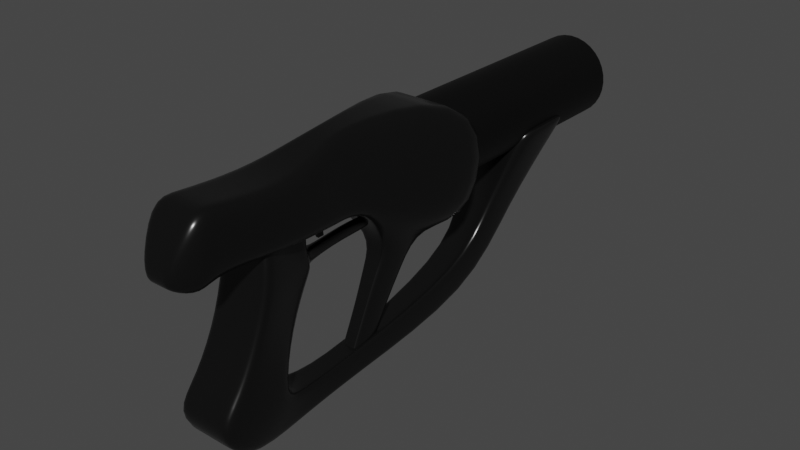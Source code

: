 # Source: arma_alien.blend  (saved by Blender 3.6.11; exported with 4.5.12 LTS)
import bpy
from mathutils import Matrix  # noqa: F401  (used for matrix-valued properties, if any)

bpy.ops.wm.read_factory_settings(use_empty=True)
scene = bpy.context.scene
scene.name = 'Scene'

# ---- collections
col_collection = bpy.data.collections.new('Collection'); scene.collection.children.link(col_collection)

# ---- materials (node trees are filled in below, after node groups)
mat_material = bpy.data.materials.new('Material')
mat_material.use_transparent_shadow = False
mat_material_001 = bpy.data.materials.new('Material.001')
mat_material_001.use_transparent_shadow = False
mat_material_002 = bpy.data.materials.new('Material.002')
mat_material_002.use_transparent_shadow = False

# ---- node groups
ng_auto_smooth = bpy.data.node_groups.new('Auto Smooth', 'GeometryNodeTree')
_s = ng_auto_smooth.interface.new_socket(name='Geometry', in_out='OUTPUT', socket_type='NodeSocketGeometry')
_s = ng_auto_smooth.interface.new_socket(name='Geometry', in_out='INPUT', socket_type='NodeSocketGeometry')
_s = ng_auto_smooth.interface.new_socket(name='Angle', in_out='INPUT', socket_type='NodeSocketFloat')
_s.subtype = 'ANGLE'
_s.min_value = 0.0
_s.max_value = 3.142
ng_auto_smooth.is_modifier = True
_N = ng_auto_smooth.nodes; _L = ng_auto_smooth.links
n0 = _N.new('NodeGroupOutput'); n0.name = 'Group Output'; n0.location = (480, -100)
n1 = _N.new('NodeGroupInput'); n1.name = 'Group Input'; n1.location = (-420, -300)
n2 = _N.new('NodeGroupInput'); n2.name = 'Group Input.001'; n2.location = (-60, -100)
n3 = _N.new('GeometryNodeSetShadeSmooth'); n3.name = 'Set Shade Smooth'; n3.location = (120, -100)
n3.domain = 'EDGE'
n4 = _N.new('GeometryNodeSetShadeSmooth'); n4.name = 'Set Shade Smooth.001'; n4.location = (300, -100)
n5 = _N.new('GeometryNodeInputMeshEdgeAngle'); n5.name = 'Edge Angle'; n5.location = (-420, -220)
n6 = _N.new('GeometryNodeInputEdgeSmooth'); n6.name = 'Is Edge Smooth'; n6.location = (-60, -160)
n7 = _N.new('GeometryNodeInputShadeSmooth'); n7.name = 'Is Face Smooth'; n7.location = (-240, -340)
n8 = _N.new('FunctionNodeBooleanMath'); n8.name = 'Boolean Math'; n8.location = (-60, -220)
n9 = _N.new('FunctionNodeCompare'); n9.name = 'Compare'; n9.location = (-240, -180)
n9.operation = 'LESS_EQUAL'
_L.new(n5.outputs[0], n9.inputs[0])
_L.new(n4.outputs[0], n0.inputs[0])
_L.new(n1.outputs[1], n9.inputs[1])
_L.new(n9.outputs[0], n8.inputs[0])
_L.new(n7.outputs[0], n8.inputs[1])
_L.new(n2.outputs[0], n3.inputs[0])
_L.new(n6.outputs[0], n3.inputs[1])
_L.new(n3.outputs[0], n4.inputs[0])
_L.new(n8.outputs[0], n3.inputs[2])
n0.is_active_output = True

# ---- material node trees
mat_material.use_nodes = True; mat_material.node_tree.nodes.clear()
_N = mat_material.node_tree.nodes; _L = mat_material.node_tree.links
n0 = _N.new('ShaderNodeBsdfPrincipled'); n0.name = 'Principled BSDF'; n0.location = (10, 300)
n0.distribution = 'GGX'
n0.subsurface_method = 'RANDOM_WALK_SKIN'
n0.inputs[0].default_value = (0.003936, 0.003936, 0.003936, 1.0)
n0.inputs[2].default_value = 0.2409
n0.inputs[3].default_value = 1.45
n0.inputs[27].default_value = (0.0, 0.0, 0.0, 1.0)
n0.inputs[28].default_value = 1.0
n1 = _N.new('ShaderNodeOutputMaterial'); n1.name = 'Material Output'; n1.location = (300, 300)
_L.new(n0.outputs[0], n1.inputs[0])
n1.is_active_output = True
mat_material_001.use_nodes = True; mat_material_001.node_tree.nodes.clear()
_N = mat_material_001.node_tree.nodes; _L = mat_material_001.node_tree.links
n0 = _N.new('ShaderNodeBsdfPrincipled'); n0.name = 'Principled BSDF'; n0.location = (10, 300)
n0.distribution = 'GGX'
n0.subsurface_method = 'RANDOM_WALK_SKIN'
n0.inputs[0].default_value = (0.0, 0.0, 0.0, 1.0)
n0.inputs[3].default_value = 1.45
n0.inputs[27].default_value = (0.0, 0.0, 0.0, 1.0)
n0.inputs[28].default_value = 1.0
n1 = _N.new('ShaderNodeOutputMaterial'); n1.name = 'Material Output'; n1.location = (300, 300)
_L.new(n0.outputs[0], n1.inputs[0])
n1.is_active_output = True
mat_material_002.use_nodes = True; mat_material_002.node_tree.nodes.clear()
_N = mat_material_002.node_tree.nodes; _L = mat_material_002.node_tree.links
n0 = _N.new('ShaderNodeBsdfPrincipled'); n0.name = 'Principled BSDF'; n0.location = (10, 300)
n0.distribution = 'GGX'
n0.subsurface_method = 'RANDOM_WALK_SKIN'
n0.inputs[0].default_value = (0.0, 0.0, 0.0, 1.0)
n0.inputs[3].default_value = 1.45
n0.inputs[13].default_value = 0.3455
n0.inputs[27].default_value = (0.0, 0.0, 0.0, 1.0)
n0.inputs[28].default_value = 44.1
n1 = _N.new('ShaderNodeOutputMaterial'); n1.name = 'Material Output'; n1.location = (300, 300)
_L.new(n0.outputs[0], n1.inputs[0])
n1.is_active_output = True

# ---- world
world_world = bpy.data.worlds.new('World'); scene.world = world_world
world_world.use_nodes = True; world_world.node_tree.nodes.clear()
_N = world_world.node_tree.nodes; _L = world_world.node_tree.links
n0 = _N.new('ShaderNodeOutputWorld'); n0.name = 'World Output'; n0.location = (300, 300)
n1 = _N.new('ShaderNodeBackground'); n1.name = 'Background'; n1.location = (10, 300)
n1.inputs[0].default_value = (0.05088, 0.05088, 0.05088, 1.0)
_L.new(n1.outputs[0], n0.inputs[0])
n0.is_active_output = True
world_world.color = (0.05088, 0.05088, 0.05088)
world_world.use_sun_shadow = False
world_world.sun_shadow_jitter_overblur = 0.0

# ---- meshes
me_cube_002 = bpy.data.meshes.new('Cube.002')
me_cube_002.from_pydata([(-0.35, -3.287, -0.3192), (-0.35, -2.954, 0.2965), (-0.35, -2.671, -0.6522), (-0.127, -2.338, -0.03648), (0.35, -3.287, -0.3192), (0.35, -2.954, 0.2965), (0.35, -2.671, -0.6522), (0.1186, -2.338, -0.03648), (-0.243, -2.79, 1.239), (-0.09723, -2.013, 0.4855), (0.2378, -2.79, 1.239), (0.08658, -2.013, 0.4855), (-0.35, -3.579, -0.5671), (-0.35, -3.272, -1.102), (0.35, -3.579, -0.5671), (0.35, -3.272, -1.102), (-0.1672, -2.293, -0.8264), (0.1672, -2.293, -0.8264), (-0.1672, -2.397, -1.17), (0.1672, -2.397, -1.17), (-0.1285, -1.514, -0.8176), (0.1285, -1.514, -0.8176), (-0.1285, -1.513, -1.093), (0.1285, -1.513, -1.093), (-0.206, 0.4071, -0.4957), (0.206, 0.4071, -0.4957), (-0.206, 0.5596, -0.9103), (0.206, 0.5596, -0.9103), (-0.2132, 0.8598, 0.1238), (0.2132, 0.8598, 0.1238), (-0.2132, 1.299, -0.004657), (0.2132, 1.299, -0.004657), (-0.5575, 1.115, 1.066), (0.5668, 1.115, 1.066), (-0.5575, 1.955, 1.095), (0.5668, 1.955, 1.095), (-0.1813, -2.539, 1.218), (-0.1813, -2.137, 0.7597), (0.1813, -2.539, 1.218), (0.1813, -2.242, 0.8792), (-0.1194, -2.307, 1.231), (-0.1194, -2.012, 1.23), (0.1194, -2.307, 1.231), (0.1194, -2.012, 1.23), (-0.376, -2.815, 0.9091), (-0.09611, -2.026, 0.4651), (0.376, -2.815, 0.9091), (0.08545, -2.026, 0.4651), (-0.3321, -3.362, 1.066), (-0.3321, -3.362, 1.739), (-0.4188, -2.524, 0.9897), (-0.4188, -2.524, 1.64), (0.3321, -3.362, 1.066), (0.3321, -3.362, 1.739), (0.4188, -2.524, 0.9897), (0.4188, -2.524, 1.64), (-0.3574, -3.564, 0.9387), (-0.3574, -3.597, 1.766), (0.3574, -3.564, 0.9387), (0.3574, -3.597, 1.766), (-0.1678, -3.798, 1.023), (-0.1678, -3.893, 1.162), (0.1678, -3.798, 1.023), (0.1678, -3.893, 1.162), (-0.4188, -1.431, 0.9897), (-0.1489, -1.431, 1.905), (0.4188, -1.431, 0.9897), (0.1489, -1.431, 1.905), (-0.7303, 0.1684, 0.3644), (-0.7303, 0.4123, 1.825), (0.7303, 0.1684, 0.3644), (0.7303, 0.4123, 1.825), (-0.1666, -0.8825, 0.357), (0.1666, -0.8825, 0.357), (-0.1666, -0.3447, 0.357), (0.1666, -0.3447, 0.357), (-0.1333, -1.044, 0.04119), (0.1333, -1.044, 0.04119), (-0.1333, -0.6283, -0.06917), (0.1333, -0.6283, -0.06917), (-0.1065, -1.215, -0.3533), (0.1065, -1.215, -0.3533), (-0.1065, -0.9087, -0.5101), (0.1065, -0.9087, -0.5101), (-0.1065, -1.489, -0.9273), (0.1065, -1.489, -0.9273), (-0.1065, -1.145, -0.934), (0.1065, -1.145, -0.934), (0.1065, -1.116, -0.8803), (-0.1065, -1.116, -0.8803), (-0.1065, -1.455, -0.8547), (0.1065, -1.455, -0.8547), (-0.533, 1.087, 0.9937), (-0.533, 1.893, 0.9976), (0.5423, 1.893, 0.9976), (0.5423, 1.087, 0.9937), (-0.2925, -2.671, -0.6522), (-0.1068, -2.338, -0.03648), (-0.2925, -3.287, -0.3192), (-0.2925, -2.954, 0.2965), (-0.08213, -2.013, 0.4855), (-0.2035, -2.79, 1.239), (-0.2925, -3.272, -1.102), (-0.2925, -3.579, -0.5671), (-0.1397, -2.293, -0.8264), (-0.1397, -2.397, -1.17), (-0.1074, -1.514, -0.8176), (-0.1074, -1.513, -1.093), (-0.1721, 0.4071, -0.4957), (-0.1721, 0.5596, -0.9103), (-0.1782, 0.8598, 0.1238), (-0.1782, 1.299, -0.004657), (-0.4651, 1.115, 1.066), (-0.4651, 1.955, 1.095), (-0.1515, -2.137, 0.7597), (-0.1515, -2.539, 1.218), (-0.09974, -2.012, 1.23), (-0.09974, -2.307, 1.231), (-0.08118, -2.026, 0.4651), (-0.3142, -2.815, 0.9091), (-0.4446, 1.087, 0.9937), (-0.4446, 1.893, 0.9976), (0.08929, -2.338, -0.03648), (0.2665, -3.287, -0.3192), (0.06464, -2.013, 0.4855), (0.2665, -3.579, -0.5671), (0.138, -2.137, 0.7597), (0.09088, -2.012, 1.23), (0.06378, -2.026, 0.4651), (0.414, 1.893, 0.9976), (0.2665, -2.671, -0.6522), (0.2665, -2.954, 0.2965), (0.1804, -2.79, 1.239), (0.2665, -3.272, -1.102), (0.1273, -2.293, -0.8264), (0.1273, -2.397, -1.17), (0.09787, -1.514, -0.8176), (0.09787, -1.513, -1.093), (0.1568, 0.4071, -0.4957), (0.1568, 0.5596, -0.9103), (0.1623, 0.8598, 0.1238), (0.1623, 1.299, -0.004657), (0.4326, 1.115, 1.066), (0.4326, 1.955, 1.095), (0.138, -2.539, 1.218), (0.09088, -2.307, 1.231), (0.2863, -2.815, 0.9091), (0.414, 1.087, 0.9937), (0.0, -2.524, 0.9897), (0.0, -2.524, 1.64), (0.0, -3.362, 1.066), (0.0, -3.362, 1.739), (0.0, -3.564, 0.9387), (0.0, -3.597, 1.766), (0.0, -3.798, 1.023), (0.0, -3.893, 1.162), (0.0, -1.431, 0.9897), (0.0, -1.431, 1.905), (0.0, 0.1684, 0.3644), (0.0, 0.4123, 1.825), (0.0, -0.8825, 0.357), (0.0, -0.3447, 0.357), (0.0, -1.044, 0.04119), (0.0, -0.6283, -0.06917), (0.0, -1.215, -0.3533), (0.0, -0.9087, -0.5101), (0.0, -1.489, -0.9273), (0.0, -1.145, -0.934), (0.0, -1.455, -0.8547), (0.0, -1.116, -0.8803), (-0.2094, -2.524, 0.9897), (-0.166, -3.362, 1.739), (-0.1787, -3.597, 1.766), (-0.08391, -3.893, 1.162), (-0.2094, -1.431, 0.9897), (-0.3651, 0.1684, 0.3644), (-0.08331, -0.8825, 0.357), (-0.08331, -0.3447, 0.357), (-0.06665, -1.044, 0.04119), (-0.06665, -0.6283, -0.06917), (-0.05326, -1.215, -0.3533), (-0.05326, -0.9087, -0.5101), (-0.05326, -1.489, -0.9273), (-0.05326, -1.145, -0.934), (-0.05326, -1.116, -0.8803), (-0.2094, -2.524, 1.64), (-0.166, -3.362, 1.066), (-0.1787, -3.564, 0.9387), (-0.08391, -3.798, 1.023), (-0.07447, -1.431, 1.905), (-0.3651, 0.4123, 1.825), (-0.05326, -1.455, -0.8547), (0.2094, -2.524, 1.64), (0.166, -3.362, 1.066), (0.1787, -3.564, 0.9387), (0.08391, -3.798, 1.023), (0.07447, -1.431, 1.905), (0.3651, 0.4123, 1.825), (0.05326, -1.455, -0.8547), (0.2094, -2.524, 0.9897), (0.166, -3.362, 1.739), (0.1787, -3.597, 1.766), (0.08391, -3.893, 1.162), (0.2094, -1.431, 0.9897), (0.3651, 0.1684, 0.3644), (0.08331, -0.8825, 0.357), (0.08331, -0.3447, 0.357), (0.06665, -1.044, 0.04119), (0.06665, -0.6283, -0.06917), (0.05326, -1.215, -0.3533), (0.05326, -0.9087, -0.5101), (0.05326, -1.489, -0.9273), (0.05326, -1.145, -0.934), (0.05326, -1.116, -0.8803), (0.4188, -1.978, 0.9897), (0.2839, -1.978, 1.773), (-0.4188, -1.978, 0.9897), (-0.2839, -1.978, 1.773), (0.0, -1.978, 1.773), (0.0, -1.978, 0.9897), (-0.1419, -1.978, 1.773), (-0.2094, -1.978, 0.9897), (0.2094, -1.978, 0.9897), (0.1419, -1.978, 1.773), (0.4188, -1.885, 0.9897), (-0.4188, -1.885, 0.9897), (0.0, -1.885, 1.795), (0.0, -1.885, 0.9897), (-0.1305, -1.885, 1.795), (-0.2094, -1.885, 0.9897), (0.2094, -1.885, 0.9897), (0.1305, -1.885, 1.795), (0.261, -1.885, 1.795), (-0.261, -1.885, 1.795), (-0.2094, -1.978, 0.9897), (0.0, -1.978, 0.9897), (0.2094, -1.978, 0.9897), (0.0, -1.885, 0.9897), (-0.2094, -1.885, 0.9897), (0.2094, -1.885, 0.9897), (-0.2094, -1.978, 0.9897), (0.0, -1.978, 0.9897), (0.2094, -1.978, 0.9897), (0.0, -1.885, 0.9897), (-0.2094, -1.885, 0.9897), (0.2094, -1.885, 0.9897), (-0.04401, -1.927, 0.5093), (-0.0877, -1.955, 0.6657), (0.0342, -1.931, 0.5119), (0.06656, -1.962, 0.6709), (-0.02645, -1.551, 0.5809), (-0.07364, -1.553, 0.7388), (0.05153, -1.557, 0.5858), (0.08016, -1.564, 0.7484), (0.01569, -0.9629, 0.5988), (-0.03151, -0.9643, 0.7567), (0.09367, -0.9686, 0.6037), (0.1223, -0.9756, 0.7663)], [], [(0, 1, 3, 2), (130, 122, 7, 6), (6, 7, 5, 4), (98, 99, 1, 0), (130, 6, 17, 134), (45, 44, 8, 9), (132, 10, 38, 144), (146, 46, 10, 132), (118, 45, 9, 100), (46, 47, 11, 10), (133, 15, 14, 125), (0, 2, 13, 12), (6, 4, 14, 15), (98, 0, 12, 103), (134, 17, 21, 136), (6, 15, 19, 17), (13, 2, 16, 18), (102, 13, 18, 105), (22, 20, 24, 26), (18, 16, 20, 22), (105, 18, 22, 107), (17, 19, 23, 21), (25, 27, 31, 29), (107, 22, 26, 109), (21, 23, 27, 25), (136, 21, 25, 138), (93, 92, 32, 34), (138, 25, 29, 140), (26, 24, 28, 30), (109, 26, 30, 111), (142, 33, 35, 143), (121, 93, 34, 113), (95, 94, 35, 33), (147, 95, 33, 142), (38, 39, 43, 42), (100, 9, 37, 114), (10, 11, 39, 38), (9, 8, 36, 37), (116, 41, 40, 117), (37, 36, 40, 41), (144, 38, 42, 145), (114, 37, 41, 116), (5, 7, 47, 46), (97, 3, 45, 118), (131, 5, 46, 146), (3, 1, 44, 45), (48, 49, 51, 50), (232, 224, 66, 67), (54, 55, 53, 52), (171, 49, 57, 172), (199, 54, 52, 193), (185, 51, 49, 171), (172, 57, 61, 173), (52, 53, 59, 58), (49, 48, 56, 57), (193, 52, 58, 194), (188, 173, 61, 60), (58, 59, 63, 62), (194, 58, 62, 195), (57, 56, 60, 61), (64, 65, 69, 68), (229, 225, 64, 174), (231, 232, 67, 196), (225, 233, 65, 64), (204, 197, 71, 70), (67, 66, 70, 71), (204, 70, 75, 206), (196, 67, 71, 197), (72, 74, 78, 76), (70, 66, 73, 75), (174, 64, 72, 176), (64, 68, 74, 72), (79, 77, 81, 83), (176, 72, 76, 178), (75, 73, 77, 79), (206, 75, 79, 208), (213, 88, 87, 212), (208, 79, 83, 210), (76, 78, 82, 80), (178, 76, 80, 180), (182, 84, 86, 183), (90, 89, 86, 84), (191, 90, 84, 182), (88, 91, 85, 87), (83, 81, 91, 88), (180, 80, 90, 191), (80, 82, 89, 90), (210, 83, 88, 213), (140, 29, 95, 147), (29, 31, 94, 95), (111, 30, 93, 121), (30, 28, 92, 93), (141, 111, 121, 129), (28, 110, 120, 92), (1, 99, 119, 44), (122, 97, 118, 128), (126, 114, 116, 127), (36, 115, 117, 40), (127, 116, 117, 145), (100, 114, 247, 246), (92, 120, 112, 32), (129, 121, 113, 143), (32, 112, 113, 34), (139, 109, 111, 141), (24, 108, 110, 28), (20, 106, 108, 24), (137, 107, 109, 139), (135, 105, 107, 137), (133, 102, 105, 135), (16, 104, 106, 20), (123, 98, 103, 125), (13, 102, 103, 12), (128, 118, 100, 124), (44, 119, 101, 8), (8, 101, 115, 36), (2, 96, 104, 16), (123, 131, 99, 98), (2, 3, 97, 96), (4, 5, 131, 123), (47, 128, 124, 11), (4, 123, 125, 14), (15, 133, 135, 19), (19, 135, 137, 23), (23, 137, 139, 27), (27, 139, 141, 31), (94, 129, 143, 35), (11, 124, 126, 39), (43, 127, 145, 42), (39, 126, 127, 43), (7, 122, 128, 47), (31, 141, 129, 94), (110, 140, 147, 120), (99, 131, 146, 119), (115, 144, 145, 117), (120, 147, 142, 112), (112, 142, 143, 113), (108, 138, 140, 110), (106, 136, 138, 108), (104, 134, 136, 106), (102, 133, 125, 103), (119, 146, 132, 101), (101, 132, 144, 115), (96, 130, 134, 104), (96, 97, 122, 130), (181, 165, 169, 184), (209, 164, 168, 198), (198, 168, 166, 211), (211, 166, 167, 212), (207, 162, 164, 209), (179, 163, 165, 181), (184, 169, 167, 183), (177, 161, 163, 179), (205, 160, 162, 207), (203, 156, 160, 205), (189, 157, 159, 190), (175, 158, 161, 177), (175, 190, 159, 158), (228, 226, 157, 189), (230, 227, 156, 203), (187, 152, 154, 188), (195, 202, 155, 154), (186, 150, 152, 187), (201, 153, 155, 202), (192, 149, 151, 200), (170, 148, 150, 186), (200, 151, 153, 201), (50, 170, 186, 48), (48, 186, 187, 56), (56, 187, 188, 60), (233, 228, 189, 65), (68, 69, 190, 175), (68, 175, 177, 74), (65, 189, 190, 69), (74, 177, 179, 78), (89, 184, 183, 86), (78, 179, 181, 82), (82, 181, 184, 89), (164, 180, 191, 168), (168, 191, 182, 166), (166, 182, 183, 167), (162, 178, 180, 164), (160, 176, 178, 162), (156, 174, 176, 160), (227, 229, 174, 156), (154, 155, 173, 188), (153, 172, 173, 155), (149, 185, 171, 151), (151, 171, 172, 153), (53, 200, 201, 59), (55, 192, 200, 53), (59, 201, 202, 63), (62, 63, 202, 195), (224, 230, 203, 66), (66, 203, 205, 73), (73, 205, 207, 77), (77, 207, 209, 81), (85, 211, 212, 87), (91, 198, 211, 85), (81, 209, 198, 91), (165, 210, 213, 169), (163, 208, 210, 165), (169, 213, 212, 167), (161, 206, 208, 163), (157, 196, 197, 159), (158, 204, 206, 161), (158, 159, 197, 204), (226, 231, 196, 157), (152, 194, 195, 154), (150, 193, 194, 152), (148, 199, 193, 150), (149, 192, 223, 218), (54, 199, 222, 214), (148, 170, 221, 219), (51, 185, 220, 217), (199, 148, 219, 222), (185, 149, 218, 220), (50, 51, 217, 216), (192, 55, 215, 223), (170, 50, 216, 221), (55, 54, 214, 215), (218, 223, 231, 226), (214, 222, 230, 224), (221, 229, 238, 234), (217, 220, 228, 233), (222, 219, 235, 236), (220, 218, 226, 228), (216, 217, 233, 225), (223, 215, 232, 231), (221, 216, 225, 229), (215, 214, 224, 232), (235, 234, 240, 241), (239, 236, 242, 245), (227, 230, 239, 237), (219, 221, 234, 235), (229, 227, 237, 238), (230, 222, 236, 239), (241, 240, 244, 243), (242, 241, 243, 245), (238, 237, 243, 244), (234, 238, 244, 240), (236, 235, 241, 242), (237, 239, 245, 243), (247, 249, 253, 251), (126, 124, 248, 249), (114, 126, 249, 247), (124, 100, 246, 248), (250, 251, 255, 254), (246, 247, 251, 250), (249, 248, 252, 253), (248, 246, 250, 252), (256, 254, 255, 257), (253, 252, 256, 257), (252, 250, 254, 256), (251, 253, 257, 255)])
me_cube_002.polygons.foreach_set('use_smooth', [True] * 254)
_uv = me_cube_002.uv_layers.new(name='UVMap')
_uv.uv.foreach_set('vector', [0.4981, 0.8421, 0.5376, 0.8421, 0.5376, 0.8816, 0.4981, 0.8816, 0.4981, 0.9163, 0.5376, 0.9163, 0.5376, 0.921, 0.4981, 0.921, 0.4981, 0.921, 0.5376, 0.921, 0.5376, 0.9604, 0.4981, 0.9604, 0.4981, 0.9966, 0.5376, 0.9966, 0.5376, 0.9999, 0.4981, 0.9999, 0.4981, 0.9163, 0.4981, 0.921, 0.4981, 0.921, 0.4981, 0.9163, 0.5376, 0.8816, 0.5376, 0.8421, 0.5376, 0.8421, 0.5376, 0.8816, 0.5376, 0.9651, 0.5376, 0.9604, 0.5376, 0.9604, 0.5376, 0.9651, 0.5376, 0.9651, 0.5376, 0.9604, 0.5376, 0.9604, 0.5376, 0.9651, 0.5376, 0.8848, 0.5376, 0.8816, 0.5376, 0.8816, 0.5376, 0.8848, 0.5376, 0.9604, 0.5376, 0.921, 0.5376, 0.921, 0.5376, 0.9604, 0.4934, 0.921, 0.4981, 0.921, 0.4981, 0.9604, 0.4934, 0.9604, 0.4981, 0.8421, 0.4981, 0.8816, 0.4981, 0.8816, 0.4981, 0.8421, 0.4981, 0.921, 0.4981, 0.9604, 0.4981, 0.9604, 0.4981, 0.921, 0.4981, 0.9966, 0.4981, 0.9999, 0.4981, 0.9999, 0.4981, 0.9966, 0.4981, 0.9163, 0.4981, 0.921, 0.4981, 0.921, 0.4981, 0.9163, 0.4981, 0.921, 0.4981, 0.921, 0.4981, 0.921, 0.4981, 0.921, 0.4981, 0.8816, 0.4981, 0.8816, 0.4981, 0.8816, 0.4981, 0.8816, 0.4619, 0.921, 0.4587, 0.921, 0.4587, 0.921, 0.4619, 0.921, 0.4981, 0.8816, 0.4981, 0.8816, 0.4981, 0.8816, 0.4981, 0.8816, 0.4981, 0.8816, 0.4981, 0.8816, 0.4981, 0.8816, 0.4981, 0.8816, 0.4619, 0.921, 0.4587, 0.921, 0.4587, 0.921, 0.4619, 0.921, 0.4981, 0.921, 0.4981, 0.921, 0.4981, 0.921, 0.4981, 0.921, 0.4981, 0.921, 0.4981, 0.921, 0.4981, 0.921, 0.4981, 0.921, 0.4619, 0.921, 0.4587, 0.921, 0.4587, 0.921, 0.4619, 0.921, 0.4981, 0.921, 0.4981, 0.921, 0.4981, 0.921, 0.4981, 0.921, 0.4981, 0.9163, 0.4981, 0.921, 0.4981, 0.921, 0.4981, 0.9163, 0.4981, 0.8816, 0.4981, 0.8816, 0.4981, 0.8816, 0.4981, 0.8816, 0.4981, 0.9163, 0.4981, 0.921, 0.4981, 0.921, 0.4981, 0.9163, 0.4981, 0.8816, 0.4981, 0.8816, 0.4981, 0.8816, 0.4981, 0.8816, 0.4619, 0.921, 0.4587, 0.921, 0.4587, 0.921, 0.4619, 0.921, 0.4981, 0.9163, 0.4981, 0.921, 0.4981, 0.921, 0.4981, 0.9163, 0.4619, 0.921, 0.4587, 0.921, 0.4587, 0.921, 0.4619, 0.921, 0.4981, 0.921, 0.4981, 0.921, 0.4981, 0.921, 0.4981, 0.921, 0.4981, 0.9163, 0.4981, 0.921, 0.4981, 0.921, 0.4981, 0.9163, 0.5376, 0.9604, 0.5376, 0.9313, 0.5376, 0.921, 0.5376, 0.9604, 0.5376, 0.8848, 0.5376, 0.8816, 0.5376, 0.8816, 0.5376, 0.8848, 0.5376, 0.9604, 0.5376, 0.921, 0.5376, 0.9313, 0.5376, 0.9604, 0.5376, 0.8816, 0.5376, 0.8421, 0.5376, 0.8421, 0.5376, 0.8816, 0.5738, 0.921, 0.577, 0.921, 0.577, 0.9604, 0.5738, 0.9604, 0.5376, 0.8816, 0.5376, 0.8421, 0.5376, 0.8421, 0.5376, 0.8816, 0.5376, 0.9651, 0.5376, 0.9604, 0.5376, 0.9604, 0.5376, 0.9651, 0.5376, 0.8848, 0.5376, 0.8816, 0.5376, 0.8816, 0.5376, 0.8848, 0.5376, 0.9604, 0.5376, 0.921, 0.5376, 0.921, 0.5376, 0.9604, 0.5376, 0.8848, 0.5376, 0.8816, 0.5376, 0.8816, 0.5376, 0.8848, 0.5376, 0.9651, 0.5376, 0.9604, 0.5376, 0.9604, 0.5376, 0.9651, 0.5376, 0.8816, 0.5376, 0.8421, 0.5376, 0.8421, 0.5376, 0.8816, 0.05862, 0.104, 0.1499, 0.07981, 0.1935, 0.2089, 0.08676, 0.2443, 0.7297, 0.5186, 0.5763, 0.4622, 0.6045, 0.377, 0.7829, 0.4574, 0.5483, 0.5833, 0.6593, 0.6174, 0.618, 0.754, 0.5213, 0.7321, 0.1714, 0.06543, 0.1499, 0.07981, 0.1339, 0.05832, 0.1473, 0.04004, 0.5114, 0.5777, 0.5483, 0.5833, 0.5213, 0.7321, 0.4907, 0.7326, 0.2258, 0.1946, 0.1935, 0.2089, 0.1499, 0.07981, 0.1714, 0.06543, 0.1473, 0.04004, 0.1339, 0.05832, 0.06826, 0.02535, 0.06477, 0.01384, 0.5213, 0.7321, 0.618, 0.754, 0.6021, 0.7772, 0.5183, 0.7673, 0.1499, 0.07981, 0.05862, 0.104, 0.05438, 0.07095, 0.1339, 0.05832, 0.4907, 0.7326, 0.5213, 0.7321, 0.5183, 0.7673, 0.4964, 0.7727, 0.04235, 0.028, 0.06477, 0.01384, 0.06826, 0.02535, 0.05109, 0.03693, 0.5183, 0.7673, 0.6021, 0.7772, 0.5345, 0.8158, 0.5161, 0.8037, 0.4964, 0.7727, 0.5183, 0.7673, 0.5161, 0.8037, 0.5069, 0.8145, 0.1339, 0.05832, 0.05438, 0.07095, 0.05109, 0.03693, 0.06826, 0.02535, 0.1422, 0.4478, 0.319, 0.3607, 0.3792, 0.5787, 0.3253, 0.6335, 0.0725, 0.3714, 0.1142, 0.358, 0.1422, 0.4478, 0.1064, 0.4599, 0.7507, 0.5282, 0.7297, 0.5186, 0.7829, 0.4574, 0.7926, 0.4623, 0.1142, 0.358, 0.2641, 0.3026, 0.319, 0.3607, 0.1422, 0.4478, 0.7741, 0.1523, 0.8621, 0.2277, 0.8223, 0.235, 0.7702, 0.1793, 0.7829, 0.4574, 0.6045, 0.377, 0.7702, 0.1793, 0.8223, 0.235, 0.7741, 0.1523, 0.7702, 0.1793, 0.6935, 0.1281, 0.6949, 0.1151, 0.7926, 0.4623, 0.7829, 0.4574, 0.8223, 0.235, 0.8621, 0.2277, 0.1454, 0.6341, 0.247, 0.7024, 0.166, 0.7413, 0.1042, 0.699, 0.7702, 0.1793, 0.6045, 0.377, 0.6004, 0.1982, 0.6935, 0.1281, 0.1064, 0.4599, 0.1422, 0.4478, 0.1454, 0.6341, 0.1264, 0.632, 0.1422, 0.4478, 0.3253, 0.6335, 0.247, 0.7024, 0.1454, 0.6341, 0.6162, 0.09612, 0.5594, 0.1383, 0.5144, 0.08823, 0.5503, 0.04778, 0.1264, 0.632, 0.1454, 0.6341, 0.1042, 0.699, 0.0941, 0.693, 0.6935, 0.1281, 0.6004, 0.1982, 0.5594, 0.1383, 0.6162, 0.09612, 0.6949, 0.1151, 0.6935, 0.1281, 0.6162, 0.09612, 0.6207, 0.08663, 0.5058, 0.00887, 0.5032, 0.01484, 0.4978, 0.01217, 0.4987, 0.006829, 0.6207, 0.08663, 0.6162, 0.09612, 0.5503, 0.04778, 0.5546, 0.04127, 0.1042, 0.699, 0.166, 0.7413, 0.09698, 0.7948, 0.05755, 0.7532, 0.0941, 0.693, 0.1042, 0.699, 0.05755, 0.7532, 0.05097, 0.7486, 0.008289, 0.8247, 0.01394, 0.8228, 0.03863, 0.8327, 0.03842, 0.8396, 0.01542, 0.8155, 0.04457, 0.8301, 0.03863, 0.8327, 0.01394, 0.8228, 0.008441, 0.8139, 0.01542, 0.8155, 0.01394, 0.8228, 0.008289, 0.8247, 0.5032, 0.01484, 0.4754, 0.02754, 0.4737, 0.021, 0.4978, 0.01217, 0.5503, 0.04778, 0.5144, 0.08823, 0.4754, 0.02754, 0.5032, 0.01484, 0.05097, 0.7486, 0.05755, 0.7532, 0.01542, 0.8155, 0.008441, 0.8139, 0.05755, 0.7532, 0.09698, 0.7948, 0.04457, 0.8301, 0.01542, 0.8155, 0.5546, 0.04127, 0.5503, 0.04778, 0.5032, 0.01484, 0.5058, 0.00887, 0.4981, 0.9163, 0.4981, 0.921, 0.4981, 0.921, 0.4981, 0.9163, 0.4981, 0.921, 0.4981, 0.921, 0.4981, 0.921, 0.4981, 0.921, 0.4619, 0.921, 0.4587, 0.921, 0.4587, 0.921, 0.4619, 0.921, 0.4981, 0.8816, 0.4981, 0.8816, 0.4981, 0.8816, 0.4981, 0.8816, 0.4934, 0.921, 0.4619, 0.921, 0.4619, 0.921, 0.4934, 0.921, 0.4981, 0.8816, 0.4981, 0.8848, 0.4981, 0.8848, 0.4981, 0.8816, 0.5376, 0.9999, 0.5376, 0.9966, 0.5376, 0.9966, 0.5376, 0.9999, 0.5376, 0.9163, 0.5376, 0.8848, 0.5376, 0.8848, 0.5376, 0.9163, 0.5376, 0.9163, 0.5376, 0.8848, 0.5376, 0.8848, 0.5376, 0.9163, 0.5376, 0.9999, 0.5376, 0.9966, 0.5376, 0.9966, 0.5376, 0.9999, 0.5423, 0.921, 0.5738, 0.921, 0.5738, 0.9604, 0.5423, 0.9604, 0.5376, 0.8848, 0.5376, 0.8848, 0.5376, 0.8848, 0.5376, 0.8848, 0.4981, 0.8816, 0.4981, 0.8848, 0.4981, 0.8848, 0.4981, 0.8816, 0.4934, 0.921, 0.4619, 0.921, 0.4619, 0.921, 0.4934, 0.921, 0.4981, 0.8816, 0.4981, 0.8848, 0.4981, 0.8848, 0.4981, 0.8816, 0.4934, 0.921, 0.4619, 0.921, 0.4619, 0.921, 0.4934, 0.921, 0.4981, 0.8816, 0.4981, 0.8848, 0.4981, 0.8848, 0.4981, 0.8816, 0.4981, 0.8816, 0.4981, 0.8848, 0.4981, 0.8848, 0.4981, 0.8816, 0.4934, 0.921, 0.4619, 0.921, 0.4619, 0.921, 0.4934, 0.921, 0.4934, 0.921, 0.4619, 0.921, 0.4619, 0.921, 0.4934, 0.921, 0.4934, 0.921, 0.4619, 0.921, 0.4619, 0.921, 0.4934, 0.921, 0.4981, 0.8816, 0.4981, 0.8848, 0.4981, 0.8848, 0.4981, 0.8816, 0.4981, 0.9651, 0.4981, 0.9966, 0.4981, 0.9966, 0.4981, 0.9651, 0.4587, 0.921, 0.4619, 0.921, 0.4619, 0.9604, 0.4587, 0.9604, 0.5376, 0.9163, 0.5376, 0.8848, 0.5376, 0.8848, 0.5376, 0.9163, 0.5376, 0.9999, 0.5376, 0.9966, 0.5376, 0.9966, 0.5376, 0.9999, 0.5376, 0.9999, 0.5376, 0.9966, 0.5376, 0.9966, 0.5376, 0.9999, 0.4981, 0.8816, 0.4981, 0.8848, 0.4981, 0.8848, 0.4981, 0.8816, 0.4981, 0.9651, 0.5376, 0.9651, 0.5376, 0.9966, 0.4981, 0.9966, 0.4981, 0.8816, 0.5376, 0.8816, 0.5376, 0.8848, 0.4981, 0.8848, 0.4981, 0.9604, 0.5376, 0.9604, 0.5376, 0.9651, 0.4981, 0.9651, 0.5376, 0.921, 0.5376, 0.9163, 0.5376, 0.9163, 0.5376, 0.921, 0.4981, 0.9604, 0.4981, 0.9651, 0.4981, 0.9651, 0.4981, 0.9604, 0.4981, 0.921, 0.4934, 0.921, 0.4934, 0.921, 0.4981, 0.921, 0.4981, 0.921, 0.4934, 0.921, 0.4934, 0.921, 0.4981, 0.921, 0.4981, 0.921, 0.4934, 0.921, 0.4934, 0.921, 0.4981, 0.921, 0.4981, 0.921, 0.4934, 0.921, 0.4934, 0.921, 0.4981, 0.921, 0.4981, 0.921, 0.4934, 0.921, 0.4934, 0.921, 0.4981, 0.921, 0.5376, 0.921, 0.5376, 0.9163, 0.5376, 0.9163, 0.5376, 0.9313, 0.5376, 0.921, 0.5423, 0.921, 0.5423, 0.9604, 0.5376, 0.9604, 0.5376, 0.9313, 0.5376, 0.9163, 0.5376, 0.9163, 0.5376, 0.921, 0.5376, 0.921, 0.5376, 0.9163, 0.5376, 0.9163, 0.5376, 0.921, 0.4981, 0.921, 0.4934, 0.921, 0.4934, 0.921, 0.4981, 0.921, 0.4981, 0.8848, 0.4981, 0.9163, 0.4981, 0.9163, 0.4981, 0.8848, 0.5376, 0.9966, 0.5376, 0.9651, 0.5376, 0.9651, 0.5376, 0.9966, 0.5376, 0.9966, 0.5376, 0.9651, 0.5376, 0.9651, 0.5376, 0.9966, 0.4981, 0.8848, 0.4981, 0.9163, 0.4981, 0.9163, 0.4981, 0.8848, 0.4981, 0.8848, 0.4981, 0.9163, 0.4981, 0.9163, 0.4981, 0.8848, 0.4981, 0.8848, 0.4981, 0.9163, 0.4981, 0.9163, 0.4981, 0.8848, 0.4981, 0.8848, 0.4981, 0.9163, 0.4981, 0.9163, 0.4981, 0.8848, 0.4981, 0.8848, 0.4981, 0.9163, 0.4981, 0.9163, 0.4981, 0.8848, 0.4619, 0.921, 0.4934, 0.921, 0.4934, 0.9604, 0.4619, 0.9604, 0.5376, 0.9966, 0.5376, 0.9651, 0.5376, 0.9651, 0.5376, 0.9966, 0.5376, 0.9966, 0.5376, 0.9651, 0.5376, 0.9651, 0.5376, 0.9966, 0.4981, 0.8848, 0.4981, 0.9163, 0.4981, 0.9163, 0.4981, 0.8848, 0.4981, 0.8848, 0.5376, 0.8848, 0.5376, 0.9163, 0.4981, 0.9163, 0.1018, 0.8018, 0.1066, 0.8089, 0.04978, 0.846, 0.04742, 0.8375, 0.5081, 0.09273, 0.5017, 0.09719, 0.4587, 0.02936, 0.4677, 0.02893, 0.4677, 0.02893, 0.4587, 0.02936, 0.4621, 0.01368, 0.469, 0.01766, 0.469, 0.01766, 0.4621, 0.01368, 0.4992, 0.0001379, 0.4987, 0.006829, 0.55, 0.1443, 0.5408, 0.1498, 0.5017, 0.09719, 0.5081, 0.09273, 0.1713, 0.7513, 0.1764, 0.761, 0.1066, 0.8089, 0.1018, 0.8018, 0.04742, 0.8375, 0.04978, 0.846, 0.03843, 0.8471, 0.03842, 0.8396, 0.2496, 0.7166, 0.2536, 0.7309, 0.1764, 0.761, 0.1713, 0.7513, 0.5824, 0.2008, 0.5663, 0.2028, 0.5408, 0.1498, 0.55, 0.1443, 0.5706, 0.3667, 0.5338, 0.355, 0.5663, 0.2028, 0.5824, 0.2008, 0.3281, 0.3554, 0.338, 0.3502, 0.4584, 0.58, 0.4121, 0.5783, 0.3357, 0.6682, 0.351, 0.7146, 0.2536, 0.7309, 0.2496, 0.7166, 0.3357, 0.6682, 0.4121, 0.5783, 0.4584, 0.58, 0.351, 0.7146, 0.2843, 0.2926, 0.304, 0.2832, 0.338, 0.3502, 0.3281, 0.3554, 0.5353, 0.4502, 0.5045, 0.4303, 0.5338, 0.355, 0.5706, 0.3667, 0.03414, 0.06668, 0.004379, 0.0566, 0.03236, 0.01697, 0.04235, 0.028, 0.5069, 0.8145, 0.5321, 0.8276, 0.5294, 0.8419, 0.4966, 0.8278, 0.02995, 0.1042, 0.0001379, 0.1034, 0.004379, 0.0566, 0.03414, 0.06668, 0.617, 0.7956, 0.635, 0.8197, 0.5294, 0.8419, 0.5321, 0.8276, 0.6934, 0.6314, 0.7279, 0.6459, 0.6649, 0.7848, 0.641, 0.7681, 0.0531, 0.2494, 0.01597, 0.2542, 0.0001379, 0.1034, 0.02995, 0.1042, 0.641, 0.7681, 0.6649, 0.7848, 0.635, 0.8197, 0.617, 0.7956, 0.08676, 0.2443, 0.0531, 0.2494, 0.02995, 0.1042, 0.05862, 0.104, 0.05862, 0.104, 0.02995, 0.1042, 0.03414, 0.06668, 0.05438, 0.07095, 0.05438, 0.07095, 0.03414, 0.06668, 0.04235, 0.028, 0.05109, 0.03693, 0.2641, 0.3026, 0.2843, 0.2926, 0.3281, 0.3554, 0.319, 0.3607, 0.3253, 0.6335, 0.3792, 0.5787, 0.4121, 0.5783, 0.3357, 0.6682, 0.3253, 0.6335, 0.3357, 0.6682, 0.2496, 0.7166, 0.247, 0.7024, 0.319, 0.3607, 0.3281, 0.3554, 0.4121, 0.5783, 0.3792, 0.5787, 0.247, 0.7024, 0.2496, 0.7166, 0.1713, 0.7513, 0.166, 0.7413, 0.04457, 0.8301, 0.04742, 0.8375, 0.03842, 0.8396, 0.03863, 0.8327, 0.166, 0.7413, 0.1713, 0.7513, 0.1018, 0.8018, 0.09698, 0.7948, 0.09698, 0.7948, 0.1018, 0.8018, 0.04742, 0.8375, 0.04457, 0.8301, 0.04424, 0.744, 0.05097, 0.7486, 0.008441, 0.8139, 0.0001379, 0.8124, 0.0001379, 0.8124, 0.008441, 0.8139, 0.008289, 0.8247, 0.0007084, 0.8276, 0.0007084, 0.8276, 0.008289, 0.8247, 0.03842, 0.8396, 0.03843, 0.8471, 0.08415, 0.6873, 0.0941, 0.693, 0.05097, 0.7486, 0.04424, 0.744, 0.1094, 0.6305, 0.1264, 0.632, 0.0941, 0.693, 0.08415, 0.6873, 0.06926, 0.4734, 0.1064, 0.4599, 0.1264, 0.632, 0.1094, 0.6305, 0.03353, 0.3956, 0.0725, 0.3714, 0.1064, 0.4599, 0.06926, 0.4734, 0.03236, 0.01697, 0.06063, 0.0001379, 0.06477, 0.01384, 0.04235, 0.028, 0.1637, 0.01599, 0.1473, 0.04004, 0.06477, 0.01384, 0.06063, 0.0001379, 0.2586, 0.1795, 0.2258, 0.1946, 0.1714, 0.06543, 0.1938, 0.04858, 0.1938, 0.04858, 0.1714, 0.06543, 0.1473, 0.04004, 0.1637, 0.01599, 0.618, 0.754, 0.641, 0.7681, 0.617, 0.7956, 0.6021, 0.7772, 0.6593, 0.6174, 0.6934, 0.6314, 0.641, 0.7681, 0.618, 0.754, 0.6021, 0.7772, 0.617, 0.7956, 0.5321, 0.8276, 0.5345, 0.8158, 0.5161, 0.8037, 0.5345, 0.8158, 0.5321, 0.8276, 0.5069, 0.8145, 0.5763, 0.4622, 0.5353, 0.4502, 0.5706, 0.3667, 0.6045, 0.377, 0.6045, 0.377, 0.5706, 0.3667, 0.5824, 0.2008, 0.6004, 0.1982, 0.6004, 0.1982, 0.5824, 0.2008, 0.55, 0.1443, 0.5594, 0.1383, 0.5594, 0.1383, 0.55, 0.1443, 0.5081, 0.09273, 0.5144, 0.08823, 0.4737, 0.021, 0.469, 0.01766, 0.4987, 0.006829, 0.4978, 0.01217, 0.4754, 0.02754, 0.4677, 0.02893, 0.469, 0.01766, 0.4737, 0.021, 0.5144, 0.08823, 0.5081, 0.09273, 0.4677, 0.02893, 0.4754, 0.02754, 0.5588, 0.03473, 0.5546, 0.04127, 0.5058, 0.00887, 0.5082, 0.001985, 0.6252, 0.07737, 0.6207, 0.08663, 0.5546, 0.04127, 0.5588, 0.03473, 0.5082, 0.001985, 0.5058, 0.00887, 0.4987, 0.006829, 0.4992, 0.0001379, 0.6978, 0.1018, 0.6949, 0.1151, 0.6207, 0.08663, 0.6252, 0.07737, 0.8031, 0.4671, 0.7926, 0.4623, 0.8621, 0.2277, 0.9144, 0.2193, 0.7844, 0.1102, 0.7741, 0.1523, 0.6949, 0.1151, 0.6978, 0.1018, 0.7844, 0.1102, 0.9144, 0.2193, 0.8621, 0.2277, 0.7741, 0.1523, 0.7712, 0.5371, 0.7507, 0.5282, 0.7926, 0.4623, 0.8031, 0.4671, 0.464, 0.7848, 0.4964, 0.7727, 0.5069, 0.8145, 0.4966, 0.8278, 0.4587, 0.7342, 0.4907, 0.7326, 0.4964, 0.7727, 0.464, 0.7848, 0.4723, 0.5735, 0.5114, 0.5777, 0.4907, 0.7326, 0.4587, 0.7342, 0.7279, 0.6459, 0.6934, 0.6314, 0.7422, 0.5429, 0.7651, 0.5523, 0.5483, 0.5833, 0.5114, 0.5777, 0.5301, 0.4694, 0.5711, 0.4797, 0.01597, 0.2542, 0.0531, 0.2494, 0.06693, 0.3522, 0.03029, 0.351, 0.1935, 0.2089, 0.2258, 0.1946, 0.2756, 0.2785, 0.2531, 0.2884, 0.5114, 0.5777, 0.4723, 0.5735, 0.4846, 0.4699, 0.5301, 0.4694, 0.2258, 0.1946, 0.2586, 0.1795, 0.2975, 0.2686, 0.2756, 0.2785, 0.08676, 0.2443, 0.1935, 0.2089, 0.2531, 0.2884, 0.1086, 0.3408, 0.6934, 0.6314, 0.6593, 0.6174, 0.7188, 0.5333, 0.7422, 0.5429, 0.0531, 0.2494, 0.08676, 0.2443, 0.1086, 0.3408, 0.06693, 0.3522, 0.6593, 0.6174, 0.5483, 0.5833, 0.5711, 0.4797, 0.7188, 0.5333, 0.7651, 0.5523, 0.7422, 0.5429, 0.7507, 0.5282, 0.7712, 0.5371, 0.5711, 0.4797, 0.5301, 0.4694, 0.5353, 0.4502, 0.5763, 0.4622, 0.06693, 0.3522, 0.0725, 0.3714, 0.07246, 0.3714, 0.06691, 0.3522, 0.2531, 0.2884, 0.2756, 0.2785, 0.2843, 0.2926, 0.2641, 0.3026, 0.5301, 0.4694, 0.4846, 0.4699, 0.4846, 0.4699, 0.5301, 0.4693, 0.2756, 0.2785, 0.2975, 0.2686, 0.304, 0.2832, 0.2843, 0.2926, 0.1086, 0.3408, 0.2531, 0.2884, 0.2641, 0.3026, 0.1142, 0.358, 0.7422, 0.5429, 0.7188, 0.5333, 0.7297, 0.5186, 0.7507, 0.5282, 0.06693, 0.3522, 0.1086, 0.3408, 0.1142, 0.358, 0.0725, 0.3714, 0.7188, 0.5333, 0.5711, 0.4797, 0.5763, 0.4622, 0.7297, 0.5186, 0.03029, 0.3511, 0.06691, 0.3522, 0.06689, 0.3523, 0.03029, 0.3511, 0.5353, 0.4502, 0.5301, 0.4693, 0.5301, 0.4693, 0.5353, 0.4502, 0.5045, 0.4303, 0.5353, 0.4502, 0.5353, 0.4502, 0.5045, 0.4303, 0.03029, 0.351, 0.06693, 0.3522, 0.06691, 0.3522, 0.03029, 0.3511, 0.0725, 0.3714, 0.03353, 0.3956, 0.03349, 0.3955, 0.07246, 0.3714, 0.5353, 0.4502, 0.5301, 0.4694, 0.5301, 0.4693, 0.5353, 0.4502, 0.03029, 0.3511, 0.06689, 0.3523, 0.07242, 0.3714, 0.03345, 0.3954, 0.5301, 0.4693, 0.4846, 0.4698, 0.5044, 0.4304, 0.5353, 0.4502, 0.07246, 0.3714, 0.03349, 0.3955, 0.03345, 0.3954, 0.07242, 0.3714, 0.06691, 0.3522, 0.07246, 0.3714, 0.07242, 0.3714, 0.06689, 0.3523, 0.5301, 0.4693, 0.4846, 0.4699, 0.4846, 0.4698, 0.5301, 0.4693, 0.5045, 0.4303, 0.5353, 0.4502, 0.5353, 0.4502, 0.5044, 0.4304, 0.5376, 0.8848, 0.5376, 0.9163, 0.5376, 0.9163, 0.5376, 0.8848, 0.5376, 0.9163, 0.5376, 0.9163, 0.5376, 0.9163, 0.5376, 0.9163, 0.5376, 0.8848, 0.5376, 0.9163, 0.5376, 0.9163, 0.5376, 0.8848, 0.5376, 0.9163, 0.5376, 0.8848, 0.5376, 0.8848, 0.5376, 0.9163, 0.5376, 0.8848, 0.5376, 0.8848, 0.5376, 0.8848, 0.5376, 0.8848, 0.5376, 0.8848, 0.5376, 0.8848, 0.5376, 0.8848, 0.5376, 0.8848, 0.5376, 0.9163, 0.5376, 0.9163, 0.5376, 0.9163, 0.5376, 0.9163, 0.5376, 0.9163, 0.5376, 0.8848, 0.5376, 0.8848, 0.5376, 0.9163, 0.5376, 0.9163, 0.5376, 0.8848, 0.5376, 0.8848, 0.5376, 0.9163, 0.5376, 0.9163, 0.5376, 0.9163, 0.5376, 0.9163, 0.5376, 0.9163, 0.5376, 0.9163, 0.5376, 0.8848, 0.5376, 0.8848, 0.5376, 0.9163, 0.5376, 0.8848, 0.5376, 0.9163, 0.5376, 0.9163, 0.5376, 0.8848])
me_cube_002.materials.append(mat_material)
me_cube_002.update()
me_cube_004 = bpy.data.meshes.new('Cube.004')
me_cube_004.from_pydata([(-0.1406, -0.35, -0.35), (-0.1406, -0.35, 0.35), (-0.1406, 0.35, -0.35), (-0.1406, 0.35, 0.35), (0.1406, -0.35, -0.35), (0.1406, -0.35, 0.35), (0.1406, 0.35, -0.35), (0.1406, 0.35, 0.35), (-0.08787, -0.5407, 1.307), (-0.08787, -0.1031, 1.307), (0.08787, -0.1031, 1.307), (0.08787, -0.5407, 1.307)], [], [(0, 1, 3, 2), (2, 3, 7, 6), (6, 7, 5, 4), (4, 5, 1, 0), (2, 6, 4, 0), (7, 3, 9, 10), (10, 9, 8, 11), (5, 7, 10, 11), (3, 1, 8, 9), (1, 5, 11, 8)])
_uv = me_cube_004.uv_layers.new(name='UVMap')
_uv.uv.foreach_set('vector', [0.375, 0.0, 0.625, 0.0, 0.625, 0.25, 0.375, 0.25, 0.375, 0.25, 0.625, 0.25, 0.625, 0.5, 0.375, 0.5, 0.375, 0.5, 0.625, 0.5, 0.625, 0.75, 0.375, 0.75, 0.375, 0.75, 0.625, 0.75, 0.625, 1.0, 0.375, 1.0, 0.125, 0.5, 0.375, 0.5, 0.375, 0.75, 0.125, 0.75, 0.625, 0.5, 0.625, 0.25, 0.625, 0.25, 0.625, 0.5, 0.625, 0.5, 0.875, 0.5, 0.875, 0.75, 0.625, 0.75, 0.625, 0.75, 0.625, 0.5, 0.625, 0.5, 0.625, 0.75, 0.625, 0.25, 0.625, 0.0, 0.625, 0.0, 0.625, 0.25, 0.625, 1.0, 0.625, 0.75, 0.625, 0.75, 0.625, 1.0])
me_cube_004.materials.append(mat_material_001)
me_cube_004.update()
me_cylinder = bpy.data.meshes.new('Cylinder')
me_cylinder.from_pydata([(0.0, 1.0, 3.548), (0.1951, 0.9808, 3.548), (0.3827, 0.9239, 3.548), (0.5556, 0.8315, 3.548), (0.7071, 0.7071, 3.548), (0.8315, 0.5556, 3.548), (0.9239, 0.3827, 3.548), (0.9808, 0.1951, 3.548), (1.0, 1.114e-07, 3.548), (0.9808, -0.1951, 3.548), (0.9239, -0.3827, 3.548), (0.8315, -0.5556, 3.548), (0.7071, -0.7071, 3.548), (0.5556, -0.8315, 3.548), (0.3827, -0.9239, 3.548), (0.1951, -0.9808, 3.548), (0.0, -1.0, 3.548), (-0.1951, -0.9808, 3.548), (-0.3827, -0.9239, 3.548), (-0.5556, -0.8315, 3.548), (-0.7071, -0.7071, 3.548), (-0.8315, -0.5556, 3.548), (-0.9239, -0.3827, 3.548), (-0.9808, -0.1951, 3.548), (-1.0, 1.114e-07, 3.548), (-0.9808, 0.1951, 3.548), (-0.9239, 0.3827, 3.548), (-0.8315, 0.5556, 3.548), (-0.7071, 0.7071, 3.548), (-0.5556, 0.8315, 3.548), (-0.3827, 0.9239, 3.548), (-0.1951, 0.9808, 3.548), (-1.766e-08, 0.4681, -2.522), (0.09131, 0.4591, -2.522), (0.1791, 0.4324, -2.522), (0.26, 0.3892, -2.522), (0.331, 0.331, -2.522), (0.3892, 0.26, -2.522), (0.4324, 0.1791, -2.522), (0.4591, 0.09131, -2.522), (0.4681, -8.052e-08, -2.522), (0.4591, -0.09131, -2.522), (0.4324, -0.1791, -2.522), (0.3892, -0.26, -2.522), (0.331, -0.331, -2.522), (0.26, -0.3892, -2.522), (0.1791, -0.4324, -2.522), (0.09131, -0.4591, -2.522), (-1.766e-08, -0.4681, -2.522), (-0.09131, -0.4591, -2.522), (-0.1791, -0.4324, -2.522), (-0.26, -0.3892, -2.522), (-0.331, -0.331, -2.522), (-0.3892, -0.26, -2.522), (-0.4324, -0.1791, -2.522), (-0.4591, -0.09131, -2.522), (-0.4681, -8.052e-08, -2.522), (-0.4591, 0.09131, -2.522), (-0.4324, 0.1791, -2.522), (-0.3892, 0.26, -2.522), (-0.331, 0.331, -2.522), (-0.26, 0.3892, -2.522), (-0.1791, 0.4324, -2.522), (-0.09131, 0.4591, -2.522), (0.0, 1.0, -2.712), (0.1951, 0.9808, -2.712), (0.3827, 0.9239, -2.712), (0.5556, 0.8315, -2.712), (0.7071, 0.7071, -2.712), (0.8315, 0.5556, -2.712), (0.9239, 0.3827, -2.712), (0.9808, 0.1951, -2.712), (1.0, -7.66e-08, -2.712), (0.9808, -0.1951, -2.712), (0.9239, -0.3827, -2.712), (0.8315, -0.5556, -2.712), (0.7071, -0.7071, -2.712), (0.5556, -0.8315, -2.712), (0.3827, -0.9239, -2.712), (0.1951, -0.9808, -2.712), (0.0, -1.0, -2.712), (-0.1951, -0.9808, -2.712), (-0.3827, -0.9239, -2.712), (-0.5556, -0.8315, -2.712), (-0.7071, -0.7071, -2.712), (-0.8315, -0.5556, -2.712), (-0.9239, -0.3827, -2.712), (-0.9808, -0.1951, -2.712), (-1.0, -7.66e-08, -2.712), (-0.9808, 0.1951, -2.712), (-0.9239, 0.3827, -2.712), (-0.8315, 0.5556, -2.712), (-0.7071, 0.7071, -2.712), (-0.5556, 0.8315, -2.712), (-0.3827, 0.9239, -2.712), (-0.1951, 0.9808, -2.712), (0.0, 1.0, 2.62), (0.1951, 0.9808, 2.62), (0.3827, 0.9239, 2.62), (0.5556, 0.8315, 2.62), (0.7071, 0.7071, 2.62), (0.8315, 0.5556, 2.62), (0.9239, 0.3827, 2.62), (0.9808, 0.1951, 2.62), (1.0, 8.351e-08, 2.62), (0.9808, -0.1951, 2.62), (0.9239, -0.3827, 2.62), (0.8315, -0.5556, 2.62), (0.7071, -0.7071, 2.62), (0.5556, -0.8315, 2.62), (0.3827, -0.9239, 2.62), (0.1951, -0.9808, 2.62), (0.0, -1.0, 2.62), (-0.1951, -0.9808, 2.62), (-0.3827, -0.9239, 2.62), (-0.5556, -0.8315, 2.62), (-0.7071, -0.7071, 2.62), (-0.8315, -0.5556, 2.62), (-0.9239, -0.3827, 2.62), (-0.9808, -0.1951, 2.62), (-1.0, 8.351e-08, 2.62), (-0.9808, 0.1951, 2.62), (-0.9239, 0.3827, 2.62), (-0.8315, 0.5556, 2.62), (-0.7071, 0.7071, 2.62), (-0.5556, 0.8315, 2.62), (-0.3827, 0.9239, 2.62), (-0.1951, 0.9808, 2.62), (-1.102e-08, 0.7206, -2.642), (0.1406, 0.7067, -2.642), (0.2757, 0.6657, -2.642), (0.4003, 0.5991, -2.642), (0.5095, 0.5095, -2.642), (0.5991, 0.4003, -2.642), (0.6657, 0.2757, -2.642), (0.7067, 0.1406, -2.642), (0.7206, -8.052e-08, -2.642), (0.7067, -0.1406, -2.642), (0.6657, -0.2757, -2.642), (0.5991, -0.4003, -2.642), (0.5095, -0.5095, -2.642), (0.4003, -0.5991, -2.642), (0.2757, -0.6657, -2.642), (0.1406, -0.7067, -2.642), (-1.102e-08, -0.7206, -2.642), (-0.1406, -0.7067, -2.642), (-0.2757, -0.6657, -2.642), (-0.4003, -0.5991, -2.642), (-0.5095, -0.5095, -2.642), (-0.5991, -0.4003, -2.642), (-0.6657, -0.2757, -2.642), (-0.7067, -0.1406, -2.642), (-0.7206, -8.052e-08, -2.642), (-0.7067, 0.1406, -2.642), (-0.6657, 0.2757, -2.642), (-0.5991, 0.4003, -2.642), (-0.5095, 0.5095, -2.642), (-0.4003, 0.5991, -2.642), (-0.2757, 0.6657, -2.642), (-0.1406, 0.7067, -2.642), (-1.766e-08, 0.6652, -2.522), (-1.462e-08, 0.7206, -2.577), (0.1406, 0.7067, -2.577), (0.1298, 0.6524, -2.522), (0.2757, 0.6657, -2.577), (0.2545, 0.6145, -2.522), (0.4003, 0.5991, -2.577), (0.3695, 0.5531, -2.522), (0.5095, 0.5095, -2.577), (0.4703, 0.4703, -2.522), (0.5991, 0.4003, -2.577), (0.5531, 0.3695, -2.522), (0.6657, 0.2757, -2.577), (0.6145, 0.2545, -2.522), (0.7067, 0.1406, -2.577), (0.6524, 0.1298, -2.522), (0.7206, -8.052e-08, -2.577), (0.6652, -8.052e-08, -2.522), (0.7067, -0.1406, -2.577), (0.6524, -0.1298, -2.522), (0.6657, -0.2757, -2.577), (0.6145, -0.2545, -2.522), (0.5991, -0.4003, -2.577), (0.5531, -0.3695, -2.522), (0.5095, -0.5095, -2.577), (0.4703, -0.4703, -2.522), (0.4003, -0.5991, -2.577), (0.3695, -0.5531, -2.522), (0.2757, -0.6657, -2.577), (0.2545, -0.6145, -2.522), (0.1406, -0.7067, -2.577), (0.1298, -0.6524, -2.522), (-1.462e-08, -0.7206, -2.577), (-1.766e-08, -0.6652, -2.522), (-0.1406, -0.7067, -2.577), (-0.1298, -0.6524, -2.522), (-0.2757, -0.6657, -2.577), (-0.2545, -0.6145, -2.522), (-0.4003, -0.5991, -2.577), (-0.3695, -0.5531, -2.522), (-0.5095, -0.5095, -2.577), (-0.4703, -0.4703, -2.522), (-0.5991, -0.4003, -2.577), (-0.5531, -0.3695, -2.522), (-0.6657, -0.2757, -2.577), (-0.6145, -0.2545, -2.522), (-0.7067, -0.1406, -2.577), (-0.6524, -0.1298, -2.522), (-0.7206, -8.052e-08, -2.577), (-0.6652, -8.052e-08, -2.522), (-0.7067, 0.1406, -2.577), (-0.6524, 0.1298, -2.522), (-0.6657, 0.2757, -2.577), (-0.6145, 0.2545, -2.522), (-0.5991, 0.4003, -2.577), (-0.5531, 0.3695, -2.522), (-0.5095, 0.5095, -2.577), (-0.4703, 0.4703, -2.522), (-0.4003, 0.5991, -2.577), (-0.3695, 0.5531, -2.522), (-0.2757, 0.6657, -2.577), (-0.2545, 0.6145, -2.522), (-0.1406, 0.7067, -2.577), (-0.1298, 0.6524, -2.522), (0.0, 0.9853, -2.842), (0.0, 1.0, -2.828), (0.1951, 0.9808, -2.828), (0.1922, 0.9664, -2.842), (0.3827, 0.9239, -2.828), (0.3771, 0.9103, -2.842), (0.5556, 0.8315, -2.828), (0.5474, 0.8193, -2.842), (0.7071, 0.7071, -2.828), (0.6967, 0.6967, -2.842), (0.8315, 0.5556, -2.828), (0.8193, 0.5474, -2.842), (0.9239, 0.3827, -2.828), (0.9103, 0.3771, -2.842), (0.9808, 0.1951, -2.828), (0.9664, 0.1922, -2.842), (1.0, -8.008e-08, -2.828), (0.9853, -8.052e-08, -2.842), (0.9808, -0.1951, -2.828), (0.9664, -0.1922, -2.842), (0.9239, -0.3827, -2.828), (0.9103, -0.3771, -2.842), (0.8315, -0.5556, -2.828), (0.8193, -0.5474, -2.842), (0.7071, -0.7071, -2.828), (0.6967, -0.6967, -2.842), (0.5556, -0.8315, -2.828), (0.5474, -0.8193, -2.842), (0.3827, -0.9239, -2.828), (0.3771, -0.9103, -2.842), (0.1951, -0.9808, -2.828), (0.1922, -0.9664, -2.842), (0.0, -1.0, -2.828), (0.0, -0.9853, -2.842), (-0.1951, -0.9808, -2.828), (-0.1922, -0.9664, -2.842), (-0.3827, -0.9239, -2.828), (-0.3771, -0.9103, -2.842), (-0.5556, -0.8315, -2.828), (-0.5474, -0.8193, -2.842), (-0.7071, -0.7071, -2.828), (-0.6967, -0.6967, -2.842), (-0.8315, -0.5556, -2.828), (-0.8193, -0.5474, -2.842), (-0.9239, -0.3827, -2.828), (-0.9103, -0.3771, -2.842), (-0.9808, -0.1951, -2.828), (-0.9664, -0.1922, -2.842), (-1.0, -8.008e-08, -2.828), (-0.9853, -8.052e-08, -2.842), (-0.9808, 0.1951, -2.828), (-0.9664, 0.1922, -2.842), (-0.9239, 0.3827, -2.828), (-0.9103, 0.3771, -2.842), (-0.8315, 0.5556, -2.828), (-0.8193, 0.5474, -2.842), (-0.7071, 0.7071, -2.828), (-0.6967, 0.6967, -2.842), (-0.5556, 0.8315, -2.828), (-0.5474, 0.8193, -2.842), (-0.3827, 0.9239, -2.828), (-0.3771, 0.9103, -2.842), (-0.1951, 0.9808, -2.828), (-0.1922, 0.9664, -2.842), (-5.695e-10, 0.9109, -2.832), (0.0, 0.9359, -2.842), (0.1826, 0.9179, -2.842), (0.1777, 0.8934, -2.832), (0.3582, 0.8647, -2.842), (0.3486, 0.8415, -2.832), (0.52, 0.7782, -2.842), (0.5061, 0.7574, -2.832), (0.6618, 0.6618, -2.842), (0.6441, 0.6441, -2.832), (0.7782, 0.52, -2.842), (0.7574, 0.5061, -2.832), (0.8647, 0.3582, -2.842), (0.8415, 0.3486, -2.832), (0.9179, 0.1826, -2.842), (0.8934, 0.1777, -2.832), (0.9359, -8.052e-08, -2.842), (0.9109, -8.052e-08, -2.832), (0.9179, -0.1826, -2.842), (0.8934, -0.1777, -2.832), (0.8647, -0.3582, -2.842), (0.8415, -0.3486, -2.832), (0.7782, -0.52, -2.842), (0.7574, -0.5061, -2.832), (0.6618, -0.6618, -2.842), (0.6441, -0.6441, -2.832), (0.52, -0.7782, -2.842), (0.5061, -0.7574, -2.832), (0.3582, -0.8647, -2.842), (0.3486, -0.8415, -2.832), (0.1826, -0.9179, -2.842), (0.1777, -0.8934, -2.832), (0.0, -0.9359, -2.842), (-5.695e-10, -0.9109, -2.832), (-0.1826, -0.9179, -2.842), (-0.1777, -0.8934, -2.832), (-0.3582, -0.8647, -2.842), (-0.3486, -0.8415, -2.832), (-0.52, -0.7782, -2.842), (-0.5061, -0.7574, -2.832), (-0.6618, -0.6618, -2.842), (-0.6441, -0.6441, -2.832), (-0.7782, -0.52, -2.842), (-0.7574, -0.5061, -2.832), (-0.8647, -0.3582, -2.842), (-0.8415, -0.3486, -2.832), (-0.9179, -0.1826, -2.842), (-0.8934, -0.1777, -2.832), (-0.9359, -8.052e-08, -2.842), (-0.9109, -8.052e-08, -2.832), (-0.9179, 0.1826, -2.842), (-0.8934, 0.1777, -2.832), (-0.8647, 0.3582, -2.842), (-0.8415, 0.3486, -2.832), (-0.7782, 0.52, -2.842), (-0.7574, 0.5061, -2.832), (-0.6618, 0.6618, -2.842), (-0.6441, 0.6441, -2.832), (-0.52, 0.7782, -2.842), (-0.5061, 0.7574, -2.832), (-0.3582, 0.8647, -2.842), (-0.3486, 0.8415, -2.832), (-0.1826, 0.9179, -2.842), (-0.1777, 0.8934, -2.832), (-1.211e-07, 0.4681, -1.335), (0.09131, 0.4591, -1.335), (0.1791, 0.4324, -1.335), (0.26, 0.3892, -1.335), (0.331, 0.331, -1.335), (0.3892, 0.26, -1.335), (0.4324, 0.1791, -1.335), (0.4591, 0.09131, -1.335), (0.4681, -8.052e-08, -1.335), (0.4591, -0.09131, -1.335), (0.4324, -0.1791, -1.335), (0.3892, -0.26, -1.335), (0.331, -0.331, -1.335), (0.26, -0.3892, -1.335), (0.1791, -0.4324, -1.335), (0.09131, -0.4591, -1.335), (-1.211e-07, -0.4681, -1.335), (-0.09131, -0.4591, -1.335), (-0.1791, -0.4324, -1.335), (-0.26, -0.3892, -1.335), (-0.331, -0.331, -1.335), (-0.3892, -0.26, -1.335), (-0.4324, -0.1791, -1.335), (-0.4591, -0.09131, -1.335), (-0.4681, -8.052e-08, -1.335), (-0.4591, 0.09131, -1.335), (-0.4324, 0.1791, -1.335), (-0.3892, 0.26, -1.335), (-0.331, 0.331, -1.335), (-0.26, 0.3892, -1.335), (-0.1791, 0.4324, -1.335), (-0.09131, 0.4591, -1.335), (0.1791, -0.4324, -1.431), (0.26, -0.3892, -1.431), (0.09131, 0.4591, -1.431), (-1.128e-07, 0.4681, -1.431), (-0.331, 0.331, -1.431), (-0.3892, 0.26, -1.431), (0.09131, -0.4591, -1.431), (0.1791, 0.4324, -1.431), (-0.26, 0.3892, -1.431), (-1.128e-07, -0.4681, -1.431), (0.26, 0.3892, -1.431), (-0.1791, 0.4324, -1.431), (-0.09131, -0.4591, -1.431), (0.331, 0.331, -1.431), (-0.09131, 0.4591, -1.431), (-0.1791, -0.4324, -1.431), (0.3892, 0.26, -1.431), (-0.26, -0.3892, -1.431), (0.4324, 0.1791, -1.431), (-0.331, -0.331, -1.431), (0.4591, 0.09131, -1.431), (-0.3892, -0.26, -1.431), (0.4681, -8.052e-08, -1.431), (-0.4324, -0.1791, -1.431), (0.4591, -0.09131, -1.431), (-0.4591, -0.09131, -1.431), (0.4324, -0.1791, -1.431), (-0.4681, -8.052e-08, -1.431), (0.3892, -0.26, -1.431), (-0.4591, 0.09131, -1.431), (0.331, -0.331, -1.431), (-0.4324, 0.1791, -1.431), (0.26, -0.3892, -2.388), (-2.937e-08, 0.4681, -2.388), (-0.3892, 0.26, -2.388), (0.1791, -0.4324, -2.388), (0.09131, 0.4591, -2.388), (-0.331, 0.331, -2.388), (0.09131, -0.4591, -2.388), (0.1791, 0.4324, -2.388), (-0.26, 0.3892, -2.388), (-2.937e-08, -0.4681, -2.388), (0.26, 0.3892, -2.388), (-0.1791, 0.4324, -2.388), (-0.09131, -0.4591, -2.388), (0.331, 0.331, -2.388), (-0.09131, 0.4591, -2.388), (-0.1791, -0.4324, -2.388), (0.3892, 0.26, -2.388), (-0.26, -0.3892, -2.388), (0.4324, 0.1791, -2.388), (-0.331, -0.331, -2.388), (0.4591, 0.09131, -2.388), (-0.3892, -0.26, -2.388), (0.4681, -8.052e-08, -2.388), (-0.4324, -0.1791, -2.388), (0.4591, -0.09131, -2.388), (-0.4591, -0.09131, -2.388), (0.4324, -0.1791, -2.388), (-0.4681, -8.052e-08, -2.388), (0.3892, -0.26, -2.388), (-0.4591, 0.09131, -2.388), (0.331, -0.331, -2.388), (-0.4324, 0.1791, -2.388)], [], [(96, 0, 1, 97), (97, 1, 2, 98), (98, 2, 3, 99), (99, 3, 4, 100), (100, 4, 5, 101), (101, 5, 6, 102), (102, 6, 7, 103), (103, 7, 8, 104), (104, 8, 9, 105), (105, 9, 10, 106), (106, 10, 11, 107), (107, 11, 12, 108), (108, 12, 13, 109), (109, 13, 14, 110), (110, 14, 15, 111), (111, 15, 16, 112), (112, 16, 17, 113), (113, 17, 18, 114), (114, 18, 19, 115), (115, 19, 20, 116), (116, 20, 21, 117), (117, 21, 22, 118), (118, 22, 23, 119), (119, 23, 24, 120), (120, 24, 25, 121), (121, 25, 26, 122), (122, 26, 27, 123), (123, 27, 28, 124), (124, 28, 29, 125), (125, 29, 30, 126), (1, 0, 31, 30, 29, 28, 27, 26, 25, 24, 23, 22, 21, 20, 19, 18, 17, 16, 15, 14, 13, 12, 11, 10, 9, 8, 7, 6, 5, 4, 3, 2), (126, 30, 31, 127), (127, 31, 0, 96), (40, 39, 175, 177), (128, 129, 162, 161), (36, 35, 167, 169), (37, 36, 169, 171), (38, 37, 171, 173), (236, 70, 71, 238), (39, 38, 173, 175), (41, 40, 177, 179), (42, 41, 179, 181), (43, 42, 181, 183), (44, 43, 183, 185), (45, 44, 185, 187), (46, 45, 187, 189), (47, 46, 189, 191), (48, 47, 191, 193), (49, 48, 193, 195), (50, 49, 195, 197), (51, 50, 197, 199), (52, 51, 199, 201), (53, 52, 201, 203), (54, 53, 203, 205), (55, 54, 205, 207), (56, 55, 207, 209), (57, 56, 209, 211), (58, 57, 211, 213), (59, 58, 213, 215), (60, 59, 215, 217), (61, 60, 217, 219), (62, 61, 219, 221), (63, 62, 221, 223), (286, 95, 64, 225), (385, 384, 366, 365), (264, 84, 85, 266), (238, 71, 72, 240), (266, 85, 86, 268), (240, 72, 73, 242), (268, 86, 87, 270), (242, 73, 74, 244), (270, 87, 88, 272), (244, 74, 75, 246), (272, 88, 89, 274), (246, 75, 76, 248), (274, 89, 90, 276), (248, 76, 77, 250), (276, 90, 91, 278), (250, 77, 78, 252), (278, 91, 92, 280), (252, 78, 79, 254), (290, 289, 224, 227), (280, 92, 93, 282), (254, 79, 80, 256), (228, 66, 67, 230), (282, 93, 94, 284), (256, 80, 81, 258), (230, 67, 68, 232), (284, 94, 95, 286), (258, 81, 82, 260), (232, 68, 69, 234), (351, 288, 128, 159), (260, 82, 83, 262), (234, 69, 70, 236), (35, 34, 165, 167), (262, 83, 84, 264), (226, 65, 66, 228), (350, 348, 285, 287), (348, 346, 283, 285), (346, 344, 281, 283), (344, 342, 279, 281), (342, 340, 277, 279), (340, 338, 275, 277), (338, 336, 273, 275), (336, 334, 271, 273), (334, 332, 269, 271), (332, 330, 267, 269), (330, 328, 265, 267), (328, 326, 263, 265), (326, 324, 261, 263), (324, 322, 259, 261), (322, 320, 257, 259), (320, 318, 255, 257), (318, 316, 253, 255), (316, 314, 251, 253), (314, 312, 249, 251), (312, 310, 247, 249), (310, 308, 245, 247), (308, 306, 243, 245), (306, 304, 241, 243), (304, 302, 239, 241), (302, 300, 237, 239), (300, 298, 235, 237), (298, 296, 233, 235), (296, 294, 231, 233), (294, 292, 229, 231), (292, 290, 227, 229), (289, 350, 287, 224), (95, 127, 96, 64), (94, 126, 127, 95), (93, 125, 126, 94), (92, 124, 125, 93), (91, 123, 124, 92), (90, 122, 123, 91), (89, 121, 122, 90), (88, 120, 121, 89), (87, 119, 120, 88), (86, 118, 119, 87), (85, 117, 118, 86), (84, 116, 117, 85), (83, 115, 116, 84), (82, 114, 115, 83), (81, 113, 114, 82), (80, 112, 113, 81), (79, 111, 112, 80), (78, 110, 111, 79), (77, 109, 110, 78), (76, 108, 109, 77), (75, 107, 108, 76), (74, 106, 107, 75), (73, 105, 106, 74), (72, 104, 105, 73), (71, 103, 104, 72), (70, 102, 103, 71), (69, 101, 102, 70), (68, 100, 101, 69), (67, 99, 100, 68), (66, 98, 99, 67), (65, 97, 98, 66), (64, 96, 97, 65), (291, 293, 130, 129), (293, 295, 131, 130), (295, 297, 132, 131), (297, 299, 133, 132), (299, 301, 134, 133), (301, 303, 135, 134), (303, 305, 136, 135), (305, 307, 137, 136), (307, 309, 138, 137), (309, 311, 139, 138), (311, 313, 140, 139), (313, 315, 141, 140), (315, 317, 142, 141), (317, 319, 143, 142), (319, 321, 144, 143), (321, 323, 145, 144), (323, 325, 146, 145), (325, 327, 147, 146), (327, 329, 148, 147), (329, 331, 149, 148), (331, 333, 150, 149), (333, 335, 151, 150), (335, 337, 152, 151), (337, 339, 153, 152), (339, 341, 154, 153), (341, 343, 155, 154), (343, 345, 156, 155), (345, 347, 157, 156), (347, 349, 158, 157), (349, 351, 159, 158), (288, 291, 129, 128), (32, 63, 223, 160), (159, 128, 161, 222), (129, 130, 164, 162), (130, 131, 166, 164), (131, 132, 168, 166), (132, 133, 170, 168), (133, 134, 172, 170), (134, 135, 174, 172), (135, 136, 176, 174), (136, 137, 178, 176), (137, 138, 180, 178), (138, 139, 182, 180), (139, 140, 184, 182), (140, 141, 186, 184), (141, 142, 188, 186), (142, 143, 190, 188), (143, 144, 192, 190), (144, 145, 194, 192), (145, 146, 196, 194), (146, 147, 198, 196), (147, 148, 200, 198), (148, 149, 202, 200), (149, 150, 204, 202), (150, 151, 206, 204), (151, 152, 208, 206), (152, 153, 210, 208), (153, 154, 212, 210), (154, 155, 214, 212), (155, 156, 216, 214), (156, 157, 218, 216), (157, 158, 220, 218), (158, 159, 222, 220), (34, 33, 163, 165), (161, 162, 163, 160), (162, 164, 165, 163), (164, 166, 167, 165), (166, 168, 169, 167), (168, 170, 171, 169), (170, 172, 173, 171), (172, 174, 175, 173), (174, 176, 177, 175), (176, 178, 179, 177), (178, 180, 181, 179), (180, 182, 183, 181), (182, 184, 185, 183), (184, 186, 187, 185), (186, 188, 189, 187), (188, 190, 191, 189), (190, 192, 193, 191), (192, 194, 195, 193), (194, 196, 197, 195), (196, 198, 199, 197), (198, 200, 201, 199), (200, 202, 203, 201), (202, 204, 205, 203), (204, 206, 207, 205), (206, 208, 209, 207), (208, 210, 211, 209), (210, 212, 213, 211), (212, 214, 215, 213), (214, 216, 217, 215), (216, 218, 219, 217), (218, 220, 221, 219), (220, 222, 223, 221), (222, 161, 160, 223), (33, 32, 160, 163), (225, 226, 227, 224), (226, 228, 229, 227), (228, 230, 231, 229), (230, 232, 233, 231), (232, 234, 235, 233), (234, 236, 237, 235), (236, 238, 239, 237), (238, 240, 241, 239), (240, 242, 243, 241), (242, 244, 245, 243), (244, 246, 247, 245), (246, 248, 249, 247), (248, 250, 251, 249), (250, 252, 253, 251), (252, 254, 255, 253), (254, 256, 257, 255), (256, 258, 259, 257), (258, 260, 261, 259), (260, 262, 263, 261), (262, 264, 265, 263), (264, 266, 267, 265), (266, 268, 269, 267), (268, 270, 271, 269), (270, 272, 273, 271), (272, 274, 275, 273), (274, 276, 277, 275), (276, 278, 279, 277), (278, 280, 281, 279), (280, 282, 283, 281), (282, 284, 285, 283), (284, 286, 287, 285), (286, 225, 224, 287), (289, 290, 291, 288), (290, 292, 293, 291), (292, 294, 295, 293), (294, 296, 297, 295), (296, 298, 299, 297), (298, 300, 301, 299), (300, 302, 303, 301), (302, 304, 305, 303), (304, 306, 307, 305), (306, 308, 309, 307), (308, 310, 311, 309), (310, 312, 313, 311), (312, 314, 315, 313), (314, 316, 317, 315), (316, 318, 319, 317), (318, 320, 321, 319), (320, 322, 323, 321), (322, 324, 325, 323), (324, 326, 327, 325), (326, 328, 329, 327), (328, 330, 331, 329), (330, 332, 333, 331), (332, 334, 335, 333), (334, 336, 337, 335), (336, 338, 339, 337), (338, 340, 341, 339), (340, 342, 343, 341), (342, 344, 345, 343), (344, 346, 347, 345), (346, 348, 349, 347), (348, 350, 351, 349), (350, 289, 288, 351), (225, 64, 65, 226), (352, 353, 354, 355, 356, 357, 358, 359, 360, 361, 362, 363, 364, 365, 366, 367, 368, 369, 370, 371, 372, 373, 374, 375, 376, 377, 378, 379, 380, 381, 382, 383), (387, 386, 353, 352), (389, 388, 380, 379), (384, 390, 367, 366), (386, 391, 354, 353), (388, 392, 381, 380), (390, 393, 368, 367), (391, 394, 355, 354), (392, 395, 382, 381), (393, 396, 369, 368), (394, 397, 356, 355), (395, 398, 383, 382), (396, 399, 370, 369), (397, 400, 357, 356), (398, 387, 352, 383), (399, 401, 371, 370), (400, 402, 358, 357), (401, 403, 372, 371), (402, 404, 359, 358), (403, 405, 373, 372), (404, 406, 360, 359), (405, 407, 374, 373), (406, 408, 361, 360), (407, 409, 375, 374), (408, 410, 362, 361), (409, 411, 376, 375), (410, 412, 363, 362), (411, 413, 377, 376), (412, 414, 364, 363), (413, 415, 378, 377), (414, 385, 365, 364), (415, 389, 379, 378), (447, 418, 389, 415), (446, 416, 385, 414), (445, 447, 415, 413), (444, 446, 414, 412), (443, 445, 413, 411), (442, 444, 412, 410), (441, 443, 411, 409), (440, 442, 410, 408), (439, 441, 409, 407), (438, 440, 408, 406), (437, 439, 407, 405), (436, 438, 406, 404), (435, 437, 405, 403), (434, 436, 404, 402), (433, 435, 403, 401), (432, 434, 402, 400), (431, 433, 401, 399), (430, 417, 387, 398), (429, 432, 400, 397), (428, 431, 399, 396), (427, 430, 398, 395), (426, 429, 397, 394), (425, 428, 396, 393), (424, 427, 395, 392), (423, 426, 394, 391), (422, 425, 393, 390), (421, 424, 392, 388), (420, 423, 391, 386), (419, 422, 390, 384), (418, 421, 388, 389), (417, 420, 386, 387), (416, 419, 384, 385), (45, 46, 419, 416), (32, 33, 420, 417), (59, 60, 421, 418), (46, 47, 422, 419), (33, 34, 423, 420), (60, 61, 424, 421), (47, 48, 425, 422), (34, 35, 426, 423), (61, 62, 427, 424), (48, 49, 428, 425), (35, 36, 429, 426), (62, 63, 430, 427), (49, 50, 431, 428), (36, 37, 432, 429), (63, 32, 417, 430), (50, 51, 433, 431), (37, 38, 434, 432), (51, 52, 435, 433), (38, 39, 436, 434), (52, 53, 437, 435), (39, 40, 438, 436), (53, 54, 439, 437), (40, 41, 440, 438), (54, 55, 441, 439), (41, 42, 442, 440), (55, 56, 443, 441), (42, 43, 444, 442), (56, 57, 445, 443), (43, 44, 446, 444), (57, 58, 447, 445), (44, 45, 416, 446), (58, 59, 418, 447)])
me_cylinder.polygons.foreach_set('use_smooth', [True] * 418)
_uv = me_cylinder.uv_layers.new(name='UVMap')
_uv.uv.foreach_set('vector', [1.0, 0.9274, 1.0, 1.0, 0.9688, 1.0, 0.9688, 0.9274, 0.9688, 0.9274, 0.9688, 1.0, 0.9375, 1.0, 0.9375, 0.9274, 0.9375, 0.9274, 0.9375, 1.0, 0.9062, 1.0, 0.9062, 0.9274, 0.9062, 0.9274, 0.9062, 1.0, 0.875, 1.0, 0.875, 0.9274, 0.875, 0.9274, 0.875, 1.0, 0.8438, 1.0, 0.8438, 0.9274, 0.8438, 0.9274, 0.8438, 1.0, 0.8125, 1.0, 0.8125, 0.9274, 0.8125, 0.9274, 0.8125, 1.0, 0.7812, 1.0, 0.7813, 0.9274, 0.7813, 0.9274, 0.7812, 1.0, 0.75, 1.0, 0.75, 0.9274, 0.75, 0.9274, 0.75, 1.0, 0.7188, 1.0, 0.7188, 0.9274, 0.7188, 0.9274, 0.7188, 1.0, 0.6875, 1.0, 0.6875, 0.9274, 0.6875, 0.9274, 0.6875, 1.0, 0.6562, 1.0, 0.6562, 0.9274, 0.6562, 0.9274, 0.6562, 1.0, 0.625, 1.0, 0.625, 0.9274, 0.625, 0.9274, 0.625, 1.0, 0.5938, 1.0, 0.5938, 0.9274, 0.5938, 0.9274, 0.5938, 1.0, 0.5625, 1.0, 0.5625, 0.9274, 0.5625, 0.9274, 0.5625, 1.0, 0.5312, 1.0, 0.5312, 0.9274, 0.5312, 0.9274, 0.5312, 1.0, 0.5, 1.0, 0.5, 0.9274, 0.5, 0.9274, 0.5, 1.0, 0.4688, 1.0, 0.4688, 0.9274, 0.4688, 0.9274, 0.4688, 1.0, 0.4375, 1.0, 0.4375, 0.9274, 0.4375, 0.9274, 0.4375, 1.0, 0.4062, 1.0, 0.4062, 0.9274, 0.4062, 0.9274, 0.4062, 1.0, 0.375, 1.0, 0.375, 0.9274, 0.375, 0.9274, 0.375, 1.0, 0.3438, 1.0, 0.3438, 0.9274, 0.3438, 0.9274, 0.3438, 1.0, 0.3125, 1.0, 0.3125, 0.9274, 0.3125, 0.9274, 0.3125, 1.0, 0.2812, 1.0, 0.2812, 0.9274, 0.2812, 0.9274, 0.2812, 1.0, 0.25, 1.0, 0.25, 0.9274, 0.25, 0.9274, 0.25, 1.0, 0.2188, 1.0, 0.2188, 0.9274, 0.2188, 0.9274, 0.2188, 1.0, 0.1875, 1.0, 0.1875, 0.9274, 0.1875, 0.9274, 0.1875, 1.0, 0.1562, 1.0, 0.1562, 0.9274, 0.1562, 0.9274, 0.1562, 1.0, 0.125, 1.0, 0.125, 0.9274, 0.125, 0.9274, 0.125, 1.0, 0.09375, 1.0, 0.09375, 0.9274, 0.09375, 0.9274, 0.09375, 1.0, 0.0625, 1.0, 0.0625, 0.9274, 0.2968, 0.4854, 0.25, 0.49, 0.2032, 0.4854, 0.1582, 0.4717, 0.1167, 0.4496, 0.08029, 0.4197, 0.05045, 0.3833, 0.02827, 0.3418, 0.01461, 0.2968, 0.01, 0.25, 0.01461, 0.2032, 0.02827, 0.1582, 0.05045, 0.1167, 0.08029, 0.08029, 0.1167, 0.05045, 0.1582, 0.02827, 0.2032, 0.01461, 0.25, 0.01, 0.2968, 0.01461, 0.3418, 0.02827, 0.3833, 0.05045, 0.4197, 0.08029, 0.4496, 0.1167, 0.4717, 0.1582, 0.4854, 0.2032, 0.49, 0.25, 0.4854, 0.2968, 0.4717, 0.3418, 0.4496, 0.3833, 0.4197, 0.4197, 0.3833, 0.4496, 0.3418, 0.4717, 0.0625, 0.9274, 0.0625, 1.0, 0.03125, 1.0, 0.03125, 0.9274, 0.03125, 0.9274, 0.03125, 1.0, 0.0, 1.0, 0.0, 0.9274, 0.8623, 0.25, 0.8602, 0.2719, 0.9066, 0.2811, 0.9096, 0.25, 0.75, 0.4229, 0.7837, 0.4196, 0.7837, 0.4196, 0.75, 0.4229, 0.8294, 0.3294, 0.8124, 0.3434, 0.8387, 0.3827, 0.8629, 0.3629, 0.8434, 0.3124, 0.8294, 0.3294, 0.8629, 0.3629, 0.8827, 0.3387, 0.8538, 0.293, 0.8434, 0.3124, 0.8827, 0.3387, 0.8975, 0.3111, 0.8125, 0.5011, 0.8125, 0.5102, 0.7812, 0.5102, 0.7812, 0.5011, 0.8602, 0.2719, 0.8538, 0.293, 0.8975, 0.3111, 0.9066, 0.2811, 0.8602, 0.2281, 0.8623, 0.25, 0.9096, 0.25, 0.9066, 0.2189, 0.8538, 0.207, 0.8602, 0.2281, 0.9066, 0.2189, 0.8975, 0.1889, 0.8434, 0.1876, 0.8538, 0.207, 0.8975, 0.1889, 0.8827, 0.1613, 0.8294, 0.1706, 0.8434, 0.1876, 0.8827, 0.1613, 0.8629, 0.1371, 0.8124, 0.1566, 0.8294, 0.1706, 0.8629, 0.1371, 0.8387, 0.1173, 0.793, 0.1462, 0.8124, 0.1566, 0.8387, 0.1173, 0.8111, 0.1025, 0.7719, 0.1398, 0.793, 0.1462, 0.8111, 0.1025, 0.7811, 0.09343, 0.75, 0.1377, 0.7719, 0.1398, 0.7811, 0.09343, 0.75, 0.09036, 0.7281, 0.1398, 0.75, 0.1377, 0.75, 0.09036, 0.7189, 0.09343, 0.707, 0.1462, 0.7281, 0.1398, 0.7189, 0.09343, 0.6889, 0.1025, 0.6876, 0.1566, 0.707, 0.1462, 0.6889, 0.1025, 0.6613, 0.1173, 0.6706, 0.1706, 0.6876, 0.1566, 0.6613, 0.1173, 0.6371, 0.1371, 0.6566, 0.1876, 0.6706, 0.1706, 0.6371, 0.1371, 0.6173, 0.1613, 0.6462, 0.207, 0.6566, 0.1876, 0.6173, 0.1613, 0.6025, 0.1889, 0.6398, 0.2281, 0.6462, 0.207, 0.6025, 0.1889, 0.5934, 0.2189, 0.6377, 0.25, 0.6398, 0.2281, 0.5934, 0.2189, 0.5904, 0.25, 0.6398, 0.2719, 0.6377, 0.25, 0.5904, 0.25, 0.5934, 0.2811, 0.6462, 0.293, 0.6398, 0.2719, 0.5934, 0.2811, 0.6025, 0.3111, 0.6566, 0.3124, 0.6462, 0.293, 0.6025, 0.3111, 0.6173, 0.3387, 0.6706, 0.3294, 0.6566, 0.3124, 0.6173, 0.3387, 0.6371, 0.3629, 0.6876, 0.3434, 0.6706, 0.3294, 0.6371, 0.3629, 0.6613, 0.3827, 0.707, 0.3538, 0.6876, 0.3434, 0.6613, 0.3827, 0.6889, 0.3975, 0.7281, 0.3602, 0.707, 0.3538, 0.6889, 0.3975, 0.7189, 0.4066, 0.03125, 0.5011, 0.03125, 0.5102, 0.0, 0.5102, 0.0, 0.5011, 0.8124, 0.1566, 0.793, 0.1462, 0.793, 0.1462, 0.8124, 0.1566, 0.375, 0.5011, 0.375, 0.5102, 0.3438, 0.5102, 0.3438, 0.5011, 0.7812, 0.5011, 0.7812, 0.5102, 0.75, 0.5102, 0.75, 0.5011, 0.3438, 0.5011, 0.3438, 0.5102, 0.3125, 0.5102, 0.3125, 0.5011, 0.75, 0.5011, 0.75, 0.5102, 0.7188, 0.5102, 0.7188, 0.5011, 0.3125, 0.5011, 0.3125, 0.5102, 0.2812, 0.5102, 0.2812, 0.5011, 0.7188, 0.5011, 0.7188, 0.5102, 0.6875, 0.5102, 0.6875, 0.5011, 0.2812, 0.5011, 0.2812, 0.5102, 0.25, 0.5102, 0.25, 0.5011, 0.6875, 0.5011, 0.6875, 0.5102, 0.6562, 0.5102, 0.6562, 0.5011, 0.25, 0.5011, 0.25, 0.5102, 0.2188, 0.5102, 0.2188, 0.5011, 0.6562, 0.5011, 0.6562, 0.5102, 0.625, 0.5102, 0.625, 0.5011, 0.2188, 0.5011, 0.2188, 0.5102, 0.1875, 0.5102, 0.1875, 0.5011, 0.625, 0.5011, 0.625, 0.5102, 0.5938, 0.5102, 0.5938, 0.5011, 0.1875, 0.5011, 0.1875, 0.5102, 0.1562, 0.5102, 0.1562, 0.5011, 0.5937, 0.5011, 0.5938, 0.5102, 0.5625, 0.5102, 0.5625, 0.5011, 0.1562, 0.5011, 0.1562, 0.5102, 0.125, 0.5102, 0.125, 0.5011, 0.5625, 0.5011, 0.5625, 0.5102, 0.5312, 0.5102, 0.5312, 0.5011, 0.7938, 0.4703, 0.75, 0.4746, 0.75, 0.4865, 0.7961, 0.4819, 0.125, 0.5011, 0.125, 0.5102, 0.09375, 0.5102, 0.09375, 0.5011, 0.5312, 0.5011, 0.5312, 0.5102, 0.5, 0.5102, 0.5, 0.5011, 0.9375, 0.5011, 0.9375, 0.5102, 0.9062, 0.5102, 0.9062, 0.5011, 0.09375, 0.5011, 0.09375, 0.5102, 0.0625, 0.5102, 0.0625, 0.5011, 0.5, 0.5011, 0.5, 0.5102, 0.4688, 0.5102, 0.4688, 0.5011, 0.9062, 0.5011, 0.9062, 0.5102, 0.875, 0.5102, 0.875, 0.5011, 0.0625, 0.5011, 0.0625, 0.5102, 0.03125, 0.5102, 0.03125, 0.5011, 0.4687, 0.5011, 0.4688, 0.5102, 0.4375, 0.5102, 0.4375, 0.5011, 0.875, 0.5011, 0.875, 0.5102, 0.8438, 0.5102, 0.8438, 0.5011, 0.7074, 0.4644, 0.75, 0.4686, 0.75, 0.4229, 0.7163, 0.4196, 0.4375, 0.5011, 0.4375, 0.5102, 0.4062, 0.5102, 0.4062, 0.5011, 0.8438, 0.5011, 0.8438, 0.5102, 0.8125, 0.5102, 0.8125, 0.5011, 0.8124, 0.3434, 0.793, 0.3538, 0.8111, 0.3975, 0.8387, 0.3827, 0.4062, 0.5011, 0.4062, 0.5102, 0.375, 0.5102, 0.375, 0.5011, 0.9687, 0.5011, 0.9688, 0.5102, 0.9375, 0.5102, 0.9375, 0.5011, 0.7062, 0.4703, 0.664, 0.4575, 0.6595, 0.4685, 0.7039, 0.4819, 0.664, 0.4575, 0.6252, 0.4368, 0.6186, 0.4466, 0.6595, 0.4685, 0.6252, 0.4368, 0.5912, 0.4088, 0.5828, 0.4172, 0.6186, 0.4466, 0.5912, 0.4088, 0.5632, 0.3748, 0.5534, 0.3814, 0.5828, 0.4172, 0.5632, 0.3748, 0.5425, 0.336, 0.5315, 0.3405, 0.5534, 0.3814, 0.5425, 0.336, 0.5297, 0.2938, 0.5181, 0.2961, 0.5315, 0.3405, 0.5297, 0.2938, 0.5254, 0.25, 0.5135, 0.25, 0.5181, 0.2961, 0.5254, 0.25, 0.5297, 0.2062, 0.5181, 0.2039, 0.5135, 0.25, 0.5297, 0.2062, 0.5425, 0.164, 0.5315, 0.1595, 0.5181, 0.2039, 0.5425, 0.164, 0.5632, 0.1252, 0.5534, 0.1186, 0.5315, 0.1595, 0.5632, 0.1252, 0.5912, 0.09117, 0.5828, 0.08278, 0.5534, 0.1186, 0.5912, 0.09117, 0.6252, 0.06324, 0.6186, 0.05337, 0.5828, 0.08278, 0.6252, 0.06324, 0.664, 0.04248, 0.6595, 0.03152, 0.6186, 0.05337, 0.664, 0.04248, 0.7062, 0.0297, 0.7039, 0.01806, 0.6595, 0.03152, 0.7062, 0.0297, 0.75, 0.02538, 0.75, 0.01352, 0.7039, 0.01806, 0.75, 0.02538, 0.7938, 0.0297, 0.7961, 0.01806, 0.75, 0.01352, 0.7938, 0.0297, 0.836, 0.04248, 0.8405, 0.03152, 0.7961, 0.01806, 0.836, 0.04248, 0.8748, 0.06324, 0.8814, 0.05337, 0.8405, 0.03152, 0.8748, 0.06324, 0.9088, 0.09117, 0.9172, 0.08278, 0.8814, 0.05337, 0.9088, 0.09117, 0.9368, 0.1252, 0.9466, 0.1186, 0.9172, 0.08278, 0.9368, 0.1252, 0.9575, 0.164, 0.9685, 0.1595, 0.9466, 0.1186, 0.9575, 0.164, 0.9703, 0.2062, 0.9819, 0.2039, 0.9685, 0.1595, 0.9703, 0.2062, 0.9746, 0.25, 0.9865, 0.25, 0.9819, 0.2039, 0.9746, 0.25, 0.9703, 0.2938, 0.9819, 0.2961, 0.9865, 0.25, 0.9703, 0.2938, 0.9575, 0.336, 0.9685, 0.3405, 0.9819, 0.2961, 0.9575, 0.336, 0.9368, 0.3748, 0.9466, 0.3814, 0.9685, 0.3405, 0.9368, 0.3748, 0.9088, 0.4088, 0.9172, 0.4172, 0.9466, 0.3814, 0.9088, 0.4088, 0.8748, 0.4368, 0.8814, 0.4466, 0.9172, 0.4172, 0.8748, 0.4368, 0.836, 0.4575, 0.8405, 0.4685, 0.8814, 0.4466, 0.836, 0.4575, 0.7938, 0.4703, 0.7961, 0.4819, 0.8405, 0.4685, 0.75, 0.4746, 0.7062, 0.4703, 0.7039, 0.4819, 0.75, 0.4865, 0.03125, 0.5102, 0.03125, 0.9274, 0.0, 0.9274, 0.0, 0.5102, 0.0625, 0.5102, 0.0625, 0.9274, 0.03125, 0.9274, 0.03125, 0.5102, 0.09375, 0.5102, 0.09375, 0.9274, 0.0625, 0.9274, 0.0625, 0.5102, 0.125, 0.5102, 0.125, 0.9274, 0.09375, 0.9274, 0.09375, 0.5102, 0.1562, 0.5102, 0.1562, 0.9274, 0.125, 0.9274, 0.125, 0.5102, 0.1875, 0.5102, 0.1875, 0.9274, 0.1562, 0.9274, 0.1562, 0.5102, 0.2188, 0.5102, 0.2188, 0.9274, 0.1875, 0.9274, 0.1875, 0.5102, 0.25, 0.5102, 0.25, 0.9274, 0.2188, 0.9274, 0.2188, 0.5102, 0.2812, 0.5102, 0.2812, 0.9274, 0.25, 0.9274, 0.25, 0.5102, 0.3125, 0.5102, 0.3125, 0.9274, 0.2812, 0.9274, 0.2812, 0.5102, 0.3438, 0.5102, 0.3438, 0.9274, 0.3125, 0.9274, 0.3125, 0.5102, 0.375, 0.5102, 0.375, 0.9274, 0.3438, 0.9274, 0.3438, 0.5102, 0.4062, 0.5102, 0.4062, 0.9274, 0.375, 0.9274, 0.375, 0.5102, 0.4375, 0.5102, 0.4375, 0.9274, 0.4062, 0.9274, 0.4062, 0.5102, 0.4688, 0.5102, 0.4688, 0.9274, 0.4375, 0.9274, 0.4375, 0.5102, 0.5, 0.5102, 0.5, 0.9274, 0.4688, 0.9274, 0.4688, 0.5102, 0.5312, 0.5102, 0.5312, 0.9274, 0.5, 0.9274, 0.5, 0.5102, 0.5625, 0.5102, 0.5625, 0.9274, 0.5312, 0.9274, 0.5312, 0.5102, 0.5938, 0.5102, 0.5938, 0.9274, 0.5625, 0.9274, 0.5625, 0.5102, 0.625, 0.5102, 0.625, 0.9274, 0.5938, 0.9274, 0.5938, 0.5102, 0.6562, 0.5102, 0.6562, 0.9274, 0.625, 0.9274, 0.625, 0.5102, 0.6875, 0.5102, 0.6875, 0.9274, 0.6562, 0.9274, 0.6562, 0.5102, 0.7188, 0.5102, 0.7188, 0.9274, 0.6875, 0.9274, 0.6875, 0.5102, 0.75, 0.5102, 0.75, 0.9274, 0.7188, 0.9274, 0.7188, 0.5102, 0.7812, 0.5102, 0.7813, 0.9274, 0.75, 0.9274, 0.75, 0.5102, 0.8125, 0.5102, 0.8125, 0.9274, 0.7813, 0.9274, 0.7812, 0.5102, 0.8438, 0.5102, 0.8438, 0.9274, 0.8125, 0.9274, 0.8125, 0.5102, 0.875, 0.5102, 0.875, 0.9274, 0.8438, 0.9274, 0.8438, 0.5102, 0.9062, 0.5102, 0.9062, 0.9274, 0.875, 0.9274, 0.875, 0.5102, 0.9375, 0.5102, 0.9375, 0.9274, 0.9062, 0.9274, 0.9062, 0.5102, 0.9688, 0.5102, 0.9688, 0.9274, 0.9375, 0.9274, 0.9375, 0.5102, 1.0, 0.5102, 1.0, 0.9274, 0.9688, 0.9274, 0.9688, 0.5102, 0.7926, 0.4644, 0.8337, 0.452, 0.8162, 0.4098, 0.7837, 0.4196, 0.8337, 0.452, 0.8715, 0.4318, 0.8461, 0.3938, 0.8162, 0.4098, 0.8715, 0.4318, 0.9046, 0.4046, 0.8723, 0.3723, 0.8461, 0.3938, 0.9046, 0.4046, 0.9318, 0.3715, 0.8938, 0.3461, 0.8723, 0.3723, 0.9318, 0.3715, 0.952, 0.3337, 0.9098, 0.3162, 0.8938, 0.3461, 0.952, 0.3337, 0.9644, 0.2926, 0.9196, 0.2837, 0.9098, 0.3162, 0.9644, 0.2926, 0.9686, 0.25, 0.9229, 0.25, 0.9196, 0.2837, 0.9686, 0.25, 0.9644, 0.2074, 0.9196, 0.2163, 0.9229, 0.25, 0.9644, 0.2074, 0.952, 0.1663, 0.9098, 0.1838, 0.9196, 0.2163, 0.952, 0.1663, 0.9318, 0.1285, 0.8938, 0.1539, 0.9098, 0.1838, 0.9318, 0.1285, 0.9046, 0.09542, 0.8723, 0.1277, 0.8938, 0.1539, 0.9046, 0.09542, 0.8715, 0.06823, 0.8461, 0.1062, 0.8723, 0.1277, 0.8715, 0.06823, 0.8337, 0.04803, 0.8162, 0.09023, 0.8461, 0.1062, 0.8337, 0.04803, 0.7926, 0.03559, 0.7837, 0.08039, 0.8162, 0.09023, 0.7926, 0.03559, 0.75, 0.03139, 0.75, 0.07707, 0.7837, 0.08039, 0.75, 0.03139, 0.7074, 0.03559, 0.7163, 0.08039, 0.75, 0.07707, 0.7074, 0.03559, 0.6663, 0.04803, 0.6838, 0.09023, 0.7163, 0.08039, 0.6663, 0.04803, 0.6285, 0.06823, 0.6539, 0.1062, 0.6838, 0.09023, 0.6285, 0.06823, 0.5954, 0.09542, 0.6277, 0.1277, 0.6539, 0.1062, 0.5954, 0.09542, 0.5682, 0.1285, 0.6062, 0.1539, 0.6277, 0.1277, 0.5682, 0.1285, 0.548, 0.1663, 0.5902, 0.1838, 0.6062, 0.1539, 0.548, 0.1663, 0.5356, 0.2074, 0.5804, 0.2163, 0.5902, 0.1838, 0.5356, 0.2074, 0.5314, 0.25, 0.5771, 0.25, 0.5804, 0.2163, 0.5314, 0.25, 0.5356, 0.2926, 0.5804, 0.2837, 0.5771, 0.25, 0.5356, 0.2926, 0.548, 0.3337, 0.5902, 0.3162, 0.5804, 0.2837, 0.548, 0.3337, 0.5682, 0.3715, 0.6062, 0.3461, 0.5902, 0.3162, 0.5682, 0.3715, 0.5954, 0.4046, 0.6277, 0.3723, 0.6062, 0.3461, 0.5954, 0.4046, 0.6285, 0.4318, 0.6539, 0.3938, 0.6277, 0.3723, 0.6285, 0.4318, 0.6663, 0.452, 0.6838, 0.4098, 0.6539, 0.3938, 0.6663, 0.452, 0.7074, 0.4644, 0.7163, 0.4196, 0.6838, 0.4098, 0.75, 0.4686, 0.7926, 0.4644, 0.7837, 0.4196, 0.75, 0.4229, 0.75, 0.3623, 0.7281, 0.3602, 0.7189, 0.4066, 0.75, 0.4096, 0.7163, 0.4196, 0.75, 0.4229, 0.75, 0.4229, 0.7163, 0.4196, 0.7837, 0.4196, 0.8162, 0.4098, 0.8162, 0.4098, 0.7837, 0.4196, 0.8162, 0.4098, 0.8461, 0.3938, 0.8461, 0.3938, 0.8162, 0.4098, 0.8461, 0.3938, 0.8723, 0.3723, 0.8723, 0.3723, 0.8461, 0.3938, 0.8723, 0.3723, 0.8938, 0.3461, 0.8938, 0.3461, 0.8723, 0.3723, 0.8938, 0.3461, 0.9098, 0.3162, 0.9098, 0.3162, 0.8938, 0.3461, 0.9098, 0.3162, 0.9196, 0.2837, 0.9196, 0.2837, 0.9098, 0.3162, 0.9196, 0.2837, 0.9229, 0.25, 0.9229, 0.25, 0.9196, 0.2837, 0.9229, 0.25, 0.9196, 0.2163, 0.9196, 0.2163, 0.9229, 0.25, 0.9196, 0.2163, 0.9098, 0.1838, 0.9098, 0.1838, 0.9196, 0.2163, 0.9098, 0.1838, 0.8938, 0.1539, 0.8938, 0.1539, 0.9098, 0.1838, 0.8938, 0.1539, 0.8723, 0.1277, 0.8723, 0.1277, 0.8938, 0.1539, 0.8723, 0.1277, 0.8461, 0.1062, 0.8461, 0.1062, 0.8723, 0.1277, 0.8461, 0.1062, 0.8162, 0.09023, 0.8162, 0.09023, 0.8461, 0.1062, 0.8162, 0.09023, 0.7837, 0.08039, 0.7837, 0.08039, 0.8162, 0.09023, 0.7837, 0.08039, 0.75, 0.07707, 0.75, 0.07707, 0.7837, 0.08039, 0.75, 0.07707, 0.7163, 0.08039, 0.7163, 0.08039, 0.75, 0.07707, 0.7163, 0.08039, 0.6838, 0.09023, 0.6838, 0.09023, 0.7163, 0.08039, 0.6838, 0.09023, 0.6539, 0.1062, 0.6539, 0.1062, 0.6838, 0.09023, 0.6539, 0.1062, 0.6277, 0.1277, 0.6277, 0.1277, 0.6539, 0.1062, 0.6277, 0.1277, 0.6062, 0.1539, 0.6062, 0.1539, 0.6277, 0.1277, 0.6062, 0.1539, 0.5902, 0.1838, 0.5902, 0.1838, 0.6062, 0.1539, 0.5902, 0.1838, 0.5804, 0.2163, 0.5804, 0.2163, 0.5902, 0.1838, 0.5804, 0.2163, 0.5771, 0.25, 0.5771, 0.25, 0.5804, 0.2163, 0.5771, 0.25, 0.5804, 0.2837, 0.5804, 0.2837, 0.5771, 0.25, 0.5804, 0.2837, 0.5902, 0.3162, 0.5902, 0.3162, 0.5804, 0.2837, 0.5902, 0.3162, 0.6062, 0.3461, 0.6062, 0.3461, 0.5902, 0.3162, 0.6062, 0.3461, 0.6277, 0.3723, 0.6277, 0.3723, 0.6062, 0.3461, 0.6277, 0.3723, 0.6539, 0.3938, 0.6539, 0.3938, 0.6277, 0.3723, 0.6539, 0.3938, 0.6838, 0.4098, 0.6838, 0.4098, 0.6539, 0.3938, 0.6838, 0.4098, 0.7163, 0.4196, 0.7163, 0.4196, 0.6838, 0.4098, 0.793, 0.3538, 0.7719, 0.3602, 0.7811, 0.4066, 0.8111, 0.3975, 0.75, 0.4229, 0.7837, 0.4196, 0.7811, 0.4066, 0.75, 0.4096, 0.7837, 0.4196, 0.8162, 0.4098, 0.8111, 0.3975, 0.7811, 0.4066, 0.8162, 0.4098, 0.8461, 0.3938, 0.8387, 0.3827, 0.8111, 0.3975, 0.8461, 0.3938, 0.8723, 0.3723, 0.8629, 0.3629, 0.8387, 0.3827, 0.8723, 0.3723, 0.8938, 0.3461, 0.8827, 0.3387, 0.8629, 0.3629, 0.8938, 0.3461, 0.9098, 0.3162, 0.8975, 0.3111, 0.8827, 0.3387, 0.9098, 0.3162, 0.9196, 0.2837, 0.9066, 0.2811, 0.8975, 0.3111, 0.9196, 0.2837, 0.9229, 0.25, 0.9096, 0.25, 0.9066, 0.2811, 0.9229, 0.25, 0.9196, 0.2163, 0.9066, 0.2189, 0.9096, 0.25, 0.9196, 0.2163, 0.9098, 0.1838, 0.8975, 0.1889, 0.9066, 0.2189, 0.9098, 0.1838, 0.8938, 0.1539, 0.8827, 0.1613, 0.8975, 0.1889, 0.8938, 0.1539, 0.8723, 0.1277, 0.8629, 0.1371, 0.8827, 0.1613, 0.8723, 0.1277, 0.8461, 0.1062, 0.8387, 0.1173, 0.8629, 0.1371, 0.8461, 0.1062, 0.8162, 0.09023, 0.8111, 0.1025, 0.8387, 0.1173, 0.8162, 0.09023, 0.7837, 0.08039, 0.7811, 0.09343, 0.8111, 0.1025, 0.7837, 0.08039, 0.75, 0.07707, 0.75, 0.09036, 0.7811, 0.09343, 0.75, 0.07707, 0.7163, 0.08039, 0.7189, 0.09343, 0.75, 0.09036, 0.7163, 0.08039, 0.6838, 0.09023, 0.6889, 0.1025, 0.7189, 0.09343, 0.6838, 0.09023, 0.6539, 0.1062, 0.6613, 0.1173, 0.6889, 0.1025, 0.6539, 0.1062, 0.6277, 0.1277, 0.6371, 0.1371, 0.6613, 0.1173, 0.6277, 0.1277, 0.6062, 0.1539, 0.6173, 0.1613, 0.6371, 0.1371, 0.6062, 0.1539, 0.5902, 0.1838, 0.6025, 0.1889, 0.6173, 0.1613, 0.5902, 0.1838, 0.5804, 0.2163, 0.5934, 0.2189, 0.6025, 0.1889, 0.5804, 0.2163, 0.5771, 0.25, 0.5904, 0.25, 0.5934, 0.2189, 0.5771, 0.25, 0.5804, 0.2837, 0.5934, 0.2811, 0.5904, 0.25, 0.5804, 0.2837, 0.5902, 0.3162, 0.6025, 0.3111, 0.5934, 0.2811, 0.5902, 0.3162, 0.6062, 0.3461, 0.6173, 0.3387, 0.6025, 0.3111, 0.6062, 0.3461, 0.6277, 0.3723, 0.6371, 0.3629, 0.6173, 0.3387, 0.6277, 0.3723, 0.6539, 0.3938, 0.6613, 0.3827, 0.6371, 0.3629, 0.6539, 0.3938, 0.6838, 0.4098, 0.6889, 0.3975, 0.6613, 0.3827, 0.6838, 0.4098, 0.7163, 0.4196, 0.7189, 0.4066, 0.6889, 0.3975, 0.7163, 0.4196, 0.75, 0.4229, 0.75, 0.4096, 0.7189, 0.4066, 0.7719, 0.3602, 0.75, 0.3623, 0.75, 0.4096, 0.7811, 0.4066, 0.75, 0.49, 0.7968, 0.4854, 0.7961, 0.4819, 0.75, 0.4865, 0.7968, 0.4854, 0.8418, 0.4717, 0.8405, 0.4685, 0.7961, 0.4819, 0.8418, 0.4717, 0.8833, 0.4496, 0.8814, 0.4466, 0.8405, 0.4685, 0.8833, 0.4496, 0.9197, 0.4197, 0.9172, 0.4172, 0.8814, 0.4466, 0.9197, 0.4197, 0.9496, 0.3833, 0.9466, 0.3814, 0.9172, 0.4172, 0.9496, 0.3833, 0.9717, 0.3418, 0.9685, 0.3405, 0.9466, 0.3814, 0.9717, 0.3418, 0.9854, 0.2968, 0.9819, 0.2961, 0.9685, 0.3405, 0.9854, 0.2968, 0.99, 0.25, 0.9865, 0.25, 0.9819, 0.2961, 0.99, 0.25, 0.9854, 0.2032, 0.9819, 0.2039, 0.9865, 0.25, 0.9854, 0.2032, 0.9717, 0.1582, 0.9685, 0.1595, 0.9819, 0.2039, 0.9717, 0.1582, 0.9496, 0.1167, 0.9466, 0.1186, 0.9685, 0.1595, 0.9496, 0.1167, 0.9197, 0.08029, 0.9172, 0.08278, 0.9466, 0.1186, 0.9197, 0.08029, 0.8833, 0.05045, 0.8814, 0.05337, 0.9172, 0.08278, 0.8833, 0.05045, 0.8418, 0.02827, 0.8405, 0.03152, 0.8814, 0.05337, 0.8418, 0.02827, 0.7968, 0.01461, 0.7961, 0.01806, 0.8405, 0.03152, 0.7968, 0.01461, 0.75, 0.01, 0.75, 0.01352, 0.7961, 0.01806, 0.75, 0.01, 0.7032, 0.01461, 0.7039, 0.01806, 0.75, 0.01352, 0.7032, 0.01461, 0.6582, 0.02827, 0.6595, 0.03152, 0.7039, 0.01806, 0.6582, 0.02827, 0.6167, 0.05045, 0.6186, 0.05337, 0.6595, 0.03152, 0.6167, 0.05045, 0.5803, 0.08029, 0.5828, 0.08278, 0.6186, 0.05337, 0.5803, 0.08029, 0.5504, 0.1167, 0.5534, 0.1186, 0.5828, 0.08278, 0.5504, 0.1167, 0.5283, 0.1582, 0.5315, 0.1595, 0.5534, 0.1186, 0.5283, 0.1582, 0.5146, 0.2032, 0.5181, 0.2039, 0.5315, 0.1595, 0.5146, 0.2032, 0.51, 0.25, 0.5135, 0.25, 0.5181, 0.2039, 0.51, 0.25, 0.5146, 0.2968, 0.5181, 0.2961, 0.5135, 0.25, 0.5146, 0.2968, 0.5283, 0.3418, 0.5315, 0.3405, 0.5181, 0.2961, 0.5283, 0.3418, 0.5504, 0.3833, 0.5534, 0.3814, 0.5315, 0.3405, 0.5504, 0.3833, 0.5803, 0.4197, 0.5828, 0.4172, 0.5534, 0.3814, 0.5803, 0.4197, 0.6167, 0.4496, 0.6186, 0.4466, 0.5828, 0.4172, 0.6167, 0.4496, 0.6582, 0.4717, 0.6595, 0.4685, 0.6186, 0.4466, 0.6582, 0.4717, 0.7032, 0.4854, 0.7039, 0.4819, 0.6595, 0.4685, 0.7032, 0.4854, 0.75, 0.49, 0.75, 0.4865, 0.7039, 0.4819, 0.75, 0.4746, 0.7938, 0.4703, 0.7926, 0.4644, 0.75, 0.4686, 0.7938, 0.4703, 0.836, 0.4575, 0.8337, 0.452, 0.7926, 0.4644, 0.836, 0.4575, 0.8748, 0.4368, 0.8715, 0.4318, 0.8337, 0.452, 0.8748, 0.4368, 0.9088, 0.4088, 0.9046, 0.4046, 0.8715, 0.4318, 0.9088, 0.4088, 0.9368, 0.3748, 0.9318, 0.3715, 0.9046, 0.4046, 0.9368, 0.3748, 0.9575, 0.336, 0.952, 0.3337, 0.9318, 0.3715, 0.9575, 0.336, 0.9703, 0.2938, 0.9644, 0.2926, 0.952, 0.3337, 0.9703, 0.2938, 0.9746, 0.25, 0.9686, 0.25, 0.9644, 0.2926, 0.9746, 0.25, 0.9703, 0.2062, 0.9644, 0.2074, 0.9686, 0.25, 0.9703, 0.2062, 0.9575, 0.164, 0.952, 0.1663, 0.9644, 0.2074, 0.9575, 0.164, 0.9368, 0.1252, 0.9318, 0.1285, 0.952, 0.1663, 0.9368, 0.1252, 0.9088, 0.09117, 0.9046, 0.09542, 0.9318, 0.1285, 0.9088, 0.09117, 0.8748, 0.06324, 0.8715, 0.06823, 0.9046, 0.09542, 0.8748, 0.06324, 0.836, 0.04248, 0.8337, 0.04803, 0.8715, 0.06823, 0.836, 0.04248, 0.7938, 0.0297, 0.7926, 0.03559, 0.8337, 0.04803, 0.7938, 0.0297, 0.75, 0.02538, 0.75, 0.03139, 0.7926, 0.03559, 0.75, 0.02538, 0.7062, 0.0297, 0.7074, 0.03559, 0.75, 0.03139, 0.7062, 0.0297, 0.664, 0.04248, 0.6663, 0.04803, 0.7074, 0.03559, 0.664, 0.04248, 0.6252, 0.06324, 0.6285, 0.06823, 0.6663, 0.04803, 0.6252, 0.06324, 0.5912, 0.09117, 0.5954, 0.09542, 0.6285, 0.06823, 0.5912, 0.09117, 0.5632, 0.1252, 0.5682, 0.1285, 0.5954, 0.09542, 0.5632, 0.1252, 0.5425, 0.164, 0.548, 0.1663, 0.5682, 0.1285, 0.5425, 0.164, 0.5297, 0.2062, 0.5356, 0.2074, 0.548, 0.1663, 0.5297, 0.2062, 0.5254, 0.25, 0.5314, 0.25, 0.5356, 0.2074, 0.5254, 0.25, 0.5297, 0.2938, 0.5356, 0.2926, 0.5314, 0.25, 0.5297, 0.2938, 0.5425, 0.336, 0.548, 0.3337, 0.5356, 0.2926, 0.5425, 0.336, 0.5632, 0.3748, 0.5682, 0.3715, 0.548, 0.3337, 0.5632, 0.3748, 0.5912, 0.4088, 0.5954, 0.4046, 0.5682, 0.3715, 0.5912, 0.4088, 0.6252, 0.4368, 0.6285, 0.4318, 0.5954, 0.4046, 0.6252, 0.4368, 0.664, 0.4575, 0.6663, 0.452, 0.6285, 0.4318, 0.664, 0.4575, 0.7062, 0.4703, 0.7074, 0.4644, 0.6663, 0.452, 0.7062, 0.4703, 0.75, 0.4746, 0.75, 0.4686, 0.7074, 0.4644, 1.0, 0.5011, 1.0, 0.5102, 0.9688, 0.5102, 0.9688, 0.5011, 0.75, 0.3623, 0.7719, 0.3602, 0.793, 0.3538, 0.8124, 0.3434, 0.8294, 0.3294, 0.8434, 0.3124, 0.8538, 0.293, 0.8602, 0.2719, 0.8623, 0.25, 0.8602, 0.2281, 0.8538, 0.207, 0.8434, 0.1876, 0.8294, 0.1706, 0.8124, 0.1566, 0.793, 0.1462, 0.7719, 0.1398, 0.75, 0.1377, 0.7281, 0.1398, 0.707, 0.1462, 0.6876, 0.1566, 0.6706, 0.1706, 0.6566, 0.1876, 0.6462, 0.207, 0.6398, 0.2281, 0.6377, 0.25, 0.6398, 0.2719, 0.6462, 0.293, 0.6566, 0.3124, 0.6706, 0.3294, 0.6876, 0.3434, 0.707, 0.3538, 0.7281, 0.3602, 0.75, 0.3623, 0.7719, 0.3602, 0.7719, 0.3602, 0.75, 0.3623, 0.6566, 0.3124, 0.6706, 0.3294, 0.6706, 0.3294, 0.6566, 0.3124, 0.793, 0.1462, 0.7719, 0.1398, 0.7719, 0.1398, 0.793, 0.1462, 0.7719, 0.3602, 0.793, 0.3538, 0.793, 0.3538, 0.7719, 0.3602, 0.6706, 0.3294, 0.6876, 0.3434, 0.6876, 0.3434, 0.6706, 0.3294, 0.7719, 0.1398, 0.75, 0.1377, 0.75, 0.1377, 0.7719, 0.1398, 0.793, 0.3538, 0.8124, 0.3434, 0.8124, 0.3434, 0.793, 0.3538, 0.6876, 0.3434, 0.707, 0.3538, 0.707, 0.3538, 0.6876, 0.3434, 0.75, 0.1377, 0.7281, 0.1398, 0.7281, 0.1398, 0.75, 0.1377, 0.8124, 0.3434, 0.8294, 0.3294, 0.8294, 0.3294, 0.8124, 0.3434, 0.707, 0.3538, 0.7281, 0.3602, 0.7281, 0.3602, 0.707, 0.3538, 0.7281, 0.1398, 0.707, 0.1462, 0.707, 0.1462, 0.7281, 0.1398, 0.8294, 0.3294, 0.8434, 0.3124, 0.8434, 0.3124, 0.8294, 0.3294, 0.7281, 0.3602, 0.75, 0.3623, 0.75, 0.3623, 0.7281, 0.3602, 0.707, 0.1462, 0.6876, 0.1566, 0.6876, 0.1566, 0.707, 0.1462, 0.8434, 0.3124, 0.8538, 0.293, 0.8538, 0.293, 0.8434, 0.3124, 0.6876, 0.1566, 0.6706, 0.1706, 0.6706, 0.1706, 0.6876, 0.1566, 0.8538, 0.293, 0.8602, 0.2719, 0.8602, 0.2719, 0.8538, 0.293, 0.6706, 0.1706, 0.6566, 0.1876, 0.6566, 0.1876, 0.6706, 0.1706, 0.8602, 0.2719, 0.8623, 0.25, 0.8623, 0.25, 0.8602, 0.2719, 0.6566, 0.1876, 0.6462, 0.207, 0.6462, 0.207, 0.6566, 0.1876, 0.8623, 0.25, 0.8602, 0.2281, 0.8602, 0.2281, 0.8623, 0.25, 0.6462, 0.207, 0.6398, 0.2281, 0.6398, 0.2281, 0.6462, 0.207, 0.8602, 0.2281, 0.8538, 0.207, 0.8538, 0.207, 0.8602, 0.2281, 0.6398, 0.2281, 0.6377, 0.25, 0.6377, 0.25, 0.6398, 0.2281, 0.8538, 0.207, 0.8434, 0.1876, 0.8434, 0.1876, 0.8538, 0.207, 0.6377, 0.25, 0.6398, 0.2719, 0.6398, 0.2719, 0.6377, 0.25, 0.8434, 0.1876, 0.8294, 0.1706, 0.8294, 0.1706, 0.8434, 0.1876, 0.6398, 0.2719, 0.6462, 0.293, 0.6462, 0.293, 0.6398, 0.2719, 0.8294, 0.1706, 0.8124, 0.1566, 0.8124, 0.1566, 0.8294, 0.1706, 0.6462, 0.293, 0.6566, 0.3124, 0.6566, 0.3124, 0.6462, 0.293, 0.6462, 0.293, 0.6566, 0.3124, 0.6566, 0.3124, 0.6462, 0.293, 0.8294, 0.1706, 0.8124, 0.1566, 0.8124, 0.1566, 0.8294, 0.1706, 0.6398, 0.2719, 0.6462, 0.293, 0.6462, 0.293, 0.6398, 0.2719, 0.8434, 0.1876, 0.8294, 0.1706, 0.8294, 0.1706, 0.8434, 0.1876, 0.6377, 0.25, 0.6398, 0.2719, 0.6398, 0.2719, 0.6377, 0.25, 0.8538, 0.207, 0.8434, 0.1876, 0.8434, 0.1876, 0.8538, 0.207, 0.6398, 0.2281, 0.6377, 0.25, 0.6377, 0.25, 0.6398, 0.2281, 0.8602, 0.2281, 0.8538, 0.207, 0.8538, 0.207, 0.8602, 0.2281, 0.6462, 0.207, 0.6398, 0.2281, 0.6398, 0.2281, 0.6462, 0.207, 0.8623, 0.25, 0.8602, 0.2281, 0.8602, 0.2281, 0.8623, 0.25, 0.6566, 0.1876, 0.6462, 0.207, 0.6462, 0.207, 0.6566, 0.1876, 0.8602, 0.2719, 0.8623, 0.25, 0.8623, 0.25, 0.8602, 0.2719, 0.6706, 0.1706, 0.6566, 0.1876, 0.6566, 0.1876, 0.6706, 0.1706, 0.8538, 0.293, 0.8602, 0.2719, 0.8602, 0.2719, 0.8538, 0.293, 0.6876, 0.1566, 0.6706, 0.1706, 0.6706, 0.1706, 0.6876, 0.1566, 0.8434, 0.3124, 0.8538, 0.293, 0.8538, 0.293, 0.8434, 0.3124, 0.707, 0.1462, 0.6876, 0.1566, 0.6876, 0.1566, 0.707, 0.1462, 0.7281, 0.3602, 0.75, 0.3623, 0.75, 0.3623, 0.7281, 0.3602, 0.8294, 0.3294, 0.8434, 0.3124, 0.8434, 0.3124, 0.8294, 0.3294, 0.7281, 0.1398, 0.707, 0.1462, 0.707, 0.1462, 0.7281, 0.1398, 0.707, 0.3538, 0.7281, 0.3602, 0.7281, 0.3602, 0.707, 0.3538, 0.8124, 0.3434, 0.8294, 0.3294, 0.8294, 0.3294, 0.8124, 0.3434, 0.75, 0.1377, 0.7281, 0.1398, 0.7281, 0.1398, 0.75, 0.1377, 0.6876, 0.3434, 0.707, 0.3538, 0.707, 0.3538, 0.6876, 0.3434, 0.793, 0.3538, 0.8124, 0.3434, 0.8124, 0.3434, 0.793, 0.3538, 0.7719, 0.1398, 0.75, 0.1377, 0.75, 0.1377, 0.7719, 0.1398, 0.6706, 0.3294, 0.6876, 0.3434, 0.6876, 0.3434, 0.6706, 0.3294, 0.7719, 0.3602, 0.793, 0.3538, 0.793, 0.3538, 0.7719, 0.3602, 0.793, 0.1462, 0.7719, 0.1398, 0.7719, 0.1398, 0.793, 0.1462, 0.6566, 0.3124, 0.6706, 0.3294, 0.6706, 0.3294, 0.6566, 0.3124, 0.75, 0.3623, 0.7719, 0.3602, 0.7719, 0.3602, 0.75, 0.3623, 0.8124, 0.1566, 0.793, 0.1462, 0.793, 0.1462, 0.8124, 0.1566, 0.8124, 0.1566, 0.793, 0.1462, 0.793, 0.1462, 0.8124, 0.1566, 0.75, 0.3623, 0.7719, 0.3602, 0.7719, 0.3602, 0.75, 0.3623, 0.6566, 0.3124, 0.6706, 0.3294, 0.6706, 0.3294, 0.6566, 0.3124, 0.793, 0.1462, 0.7719, 0.1398, 0.7719, 0.1398, 0.793, 0.1462, 0.7719, 0.3602, 0.793, 0.3538, 0.793, 0.3538, 0.7719, 0.3602, 0.6706, 0.3294, 0.6876, 0.3434, 0.6876, 0.3434, 0.6706, 0.3294, 0.7719, 0.1398, 0.75, 0.1377, 0.75, 0.1377, 0.7719, 0.1398, 0.793, 0.3538, 0.8124, 0.3434, 0.8124, 0.3434, 0.793, 0.3538, 0.6876, 0.3434, 0.707, 0.3538, 0.707, 0.3538, 0.6876, 0.3434, 0.75, 0.1377, 0.7281, 0.1398, 0.7281, 0.1398, 0.75, 0.1377, 0.8124, 0.3434, 0.8294, 0.3294, 0.8294, 0.3294, 0.8124, 0.3434, 0.707, 0.3538, 0.7281, 0.3602, 0.7281, 0.3602, 0.707, 0.3538, 0.7281, 0.1398, 0.707, 0.1462, 0.707, 0.1462, 0.7281, 0.1398, 0.8294, 0.3294, 0.8434, 0.3124, 0.8434, 0.3124, 0.8294, 0.3294, 0.7281, 0.3602, 0.75, 0.3623, 0.75, 0.3623, 0.7281, 0.3602, 0.707, 0.1462, 0.6876, 0.1566, 0.6876, 0.1566, 0.707, 0.1462, 0.8434, 0.3124, 0.8538, 0.293, 0.8538, 0.293, 0.8434, 0.3124, 0.6876, 0.1566, 0.6706, 0.1706, 0.6706, 0.1706, 0.6876, 0.1566, 0.8538, 0.293, 0.8602, 0.2719, 0.8602, 0.2719, 0.8538, 0.293, 0.6706, 0.1706, 0.6566, 0.1876, 0.6566, 0.1876, 0.6706, 0.1706, 0.8602, 0.2719, 0.8623, 0.25, 0.8623, 0.25, 0.8602, 0.2719, 0.6566, 0.1876, 0.6462, 0.207, 0.6462, 0.207, 0.6566, 0.1876, 0.8623, 0.25, 0.8602, 0.2281, 0.8602, 0.2281, 0.8623, 0.25, 0.6462, 0.207, 0.6398, 0.2281, 0.6398, 0.2281, 0.6462, 0.207, 0.8602, 0.2281, 0.8538, 0.207, 0.8538, 0.207, 0.8602, 0.2281, 0.6398, 0.2281, 0.6377, 0.25, 0.6377, 0.25, 0.6398, 0.2281, 0.8538, 0.207, 0.8434, 0.1876, 0.8434, 0.1876, 0.8538, 0.207, 0.6377, 0.25, 0.6398, 0.2719, 0.6398, 0.2719, 0.6377, 0.25, 0.8434, 0.1876, 0.8294, 0.1706, 0.8294, 0.1706, 0.8434, 0.1876, 0.6398, 0.2719, 0.6462, 0.293, 0.6462, 0.293, 0.6398, 0.2719, 0.8294, 0.1706, 0.8124, 0.1566, 0.8124, 0.1566, 0.8294, 0.1706, 0.6462, 0.293, 0.6566, 0.3124, 0.6566, 0.3124, 0.6462, 0.293])
me_cylinder.materials.append(mat_material_002)
me_cylinder.update()

# ---- objects
ob_empty = bpy.data.objects.new('Empty', None)
ob_cube = bpy.data.objects.new('Cube', me_cube_002)
ob_cube_002 = bpy.data.objects.new('Cube.002', me_cube_004)
ob_cylinder = bpy.data.objects.new('Cylinder', me_cylinder)

# ---- transforms, parenting, visibility, modifiers, constraints
ob_empty.location = (0.0, 0.0, 0.0)
ob_empty.rotation_euler = (1.571, -0.0, 1.571)
ob_empty.scale = (0.2029, 0.2029, 0.2029)
ob_empty.empty_display_type = 'IMAGE'
ob_empty.empty_display_size = 5.0
ob_empty.use_empty_image_alpha = True
ob_empty.color = (1.0, 1.0, 1.0, 0.1159)
ob_cube.location = (0.0, 0.0, 0.0)
ob_cube.scale = (0.128, 0.128, 0.128)
_m = ob_cube.modifiers.new('Subdivision', 'SUBSURF')
_m.levels = 2
ob_cube_002.location = (0.0, -0.2373, 0.124)
ob_cube_002.scale = (-0.02255, -0.02255, -0.02255)
ob_cylinder.location = (0.0, 0.1762, 0.1543)
ob_cylinder.rotation_euler = (1.571, -0.0, 0.0)
ob_cylinder.scale = (0.06483, 0.06483, 0.06483)
_m = ob_cylinder.modifiers.new('Auto Smooth', 'NODES')
_m.node_group = ng_auto_smooth
_gi = [s.identifier for s in ng_auto_smooth.interface.items_tree if s.item_type == 'SOCKET' and s.in_out == 'INPUT']
_m[_gi[1]] = 0.5236  # Angle

# ---- collection membership
col_collection.objects.link(ob_empty)
col_collection.objects.link(ob_cube)
col_collection.objects.link(ob_cube_002)
col_collection.objects.link(ob_cylinder)

# ---- scene / render settings (as saved in the file)
scene.frame_start = 1; scene.frame_end = 250; scene.frame_set(1)
scene.render.engine = 'BLENDER_EEVEE_NEXT'
scene.cycles.sampling_pattern = 'TABULATED_SOBOL'
scene.view_settings.view_transform = 'Filmic'
bpy.context.view_layer.update()

# ---- added for rendering (the .blend has no active camera and no usable light): camera, sun
cam_auto = bpy.data.cameras.new('AutoCamera')
cam_auto.lens = 50.0
cam_auto.sensor_width = 36.0
cam_auto.clip_end = 1000.0
ob_auto_camera = bpy.data.objects.new('AutoCamera', cam_auto)
scene.collection.objects.link(ob_auto_camera)
ob_auto_camera.location = (0.891256, -1.13851, 0.76011)
ob_auto_camera.rotation_euler = (1.09748, -7.21219e-08, 0.694738)
scene.camera = ob_auto_camera
light_auto_sun = bpy.data.lights.new('AutoSun', 'SUN')
light_auto_sun.energy = 3.0
light_auto_sun.angle = 0.0523599
ob_auto_sun = bpy.data.objects.new('AutoSun', light_auto_sun)
scene.collection.objects.link(ob_auto_sun)
ob_auto_sun.rotation_euler = (0.872665, 0.174533, 0.523599)
bpy.context.view_layer.update()
